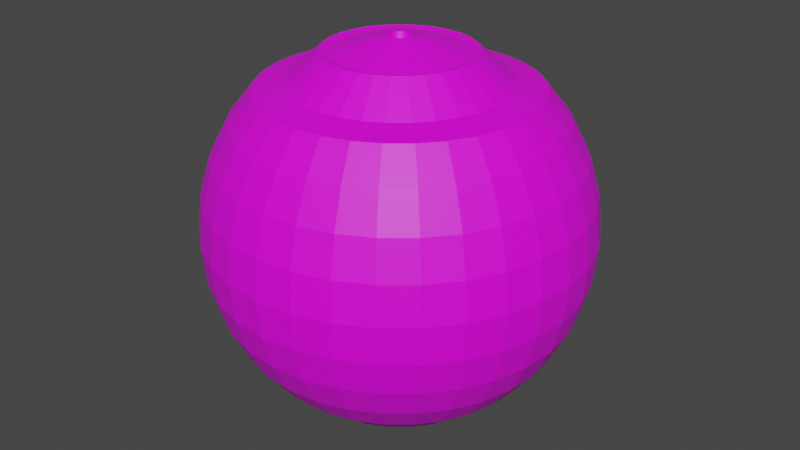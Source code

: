 # Source: Bomb.blend  (saved by Blender 3.4.6; exported with 4.5.12 LTS)
import bpy
from mathutils import Matrix  # noqa: F401  (used for matrix-valued properties, if any)

bpy.ops.wm.read_factory_settings(use_empty=True)
scene = bpy.context.scene
scene.name = 'Scene'

# ---- collections
col_collection = bpy.data.collections.new('Collection'); scene.collection.children.link(col_collection)

# ---- images (referenced by path relative to the original .blend; pixels are not part of the script)
import os
ASSET_DIR = os.environ.get("B2B_ASSET_DIR", "")  # directory of the original .blend (textures are referenced by path, not embedded)
HERE = os.path.dirname(os.path.abspath(__file__))  # packed textures are extracted next to this script under _unpacked/

def load_image(name, relpath, width, height, colorspace="sRGB"):
    """Load a texture the original file referenced (path relative to the .blend, or extracted next to this script)."""
    p = next((c for c in (os.path.join(HERE, relpath), os.path.join(ASSET_DIR, relpath)) if relpath and os.path.exists(c)), "")
    if p:
        img = bpy.data.images.load(p, check_existing=True)
        img.name = name
    else:  # same state as the original file: an image datablock whose file is absent (Cycles renders it pink)
        img = bpy.data.images.new(name, width, height)
        img.source = "FILE"
        img.filepath = "//" + (relpath or name)
    img.colorspace_settings.name = colorspace
    return img
img_bombcolors_jpg = load_image('BombColors.jpg', 'BombColors.jpg', 1024, 1024, 'sRGB')

# ---- materials (node trees are filled in below, after node groups)
mat_material_001 = bpy.data.materials.new('Material.001')
mat_material_001.use_transparent_shadow = False

# ---- material node trees
mat_material_001.use_nodes = True; mat_material_001.node_tree.nodes.clear()
_N = mat_material_001.node_tree.nodes; _L = mat_material_001.node_tree.links
n0 = _N.new('ShaderNodeBsdfPrincipled'); n0.name = 'Principled BSDF'; n0.location = (10, 300)
n0.distribution = 'GGX'
n0.subsurface_method = 'RANDOM_WALK_SKIN'
n0.inputs[3].default_value = 1.45
n0.inputs[27].default_value = (0.0, 0.0, 0.0, 1.0)
n0.inputs[28].default_value = 1.0
n1 = _N.new('ShaderNodeOutputMaterial'); n1.name = 'Material Output'; n1.location = (300, 300)
n2 = _N.new('ShaderNodeTexImage'); n2.name = 'Image Texture'; n2.location = (-280, 280)
n2.image = img_bombcolors_jpg
_L.new(n0.outputs[0], n1.inputs[0])
_L.new(n2.outputs[0], n0.inputs[0])
n1.is_active_output = True

# ---- world
world_world = bpy.data.worlds.new('World'); scene.world = world_world
world_world.use_nodes = True; world_world.node_tree.nodes.clear()
_N = world_world.node_tree.nodes; _L = world_world.node_tree.links
n0 = _N.new('ShaderNodeOutputWorld'); n0.name = 'World Output'; n0.location = (300, 300)
n1 = _N.new('ShaderNodeBackground'); n1.name = 'Background'; n1.location = (10, 300)
n1.inputs[0].default_value = (0.05088, 0.05088, 0.05088, 1.0)
_L.new(n1.outputs[0], n0.inputs[0])
n0.is_active_output = True
world_world.color = (0.05088, 0.05088, 0.05088)
world_world.use_sun_shadow = False
world_world.sun_shadow_jitter_overblur = 0.0

# ---- meshes
me_sphere = bpy.data.meshes.new('Sphere')
me_sphere.from_pydata([(3.513e-07, 0.5255, 0.7176), (3.46e-07, 0.7865, 0.5405), (3.146e-07, 0.9277, 0.1898), (4.928e-07, 0.9459, 0.0), (3.146e-07, 0.9277, -0.1898), (3.46e-07, 0.7865, -0.5405), (0.06278, 0.3156, 0.8508), (0.07062, 0.355, 0.8604), (0.1025, 0.5154, 0.7176), (0.1305, 0.656, 0.688), (0.1534, 0.7714, 0.5405), (0.1705, 0.8571, 0.3723), (0.181, 0.9099, 0.1898), (0.1845, 0.9277, 0.0), (0.181, 0.9099, -0.1898), (0.1705, 0.8571, -0.3723), (0.1534, 0.7714, -0.5405), (0.1305, 0.656, -0.688), (0.1025, 0.5154, -0.809), (0.07062, 0.355, -0.8989), (0.036, 0.181, -0.9543), (0.1232, 0.2973, 0.8508), (0.1385, 0.3344, 0.8604), (0.2011, 0.4855, 0.7176), (0.256, 0.618, 0.688), (0.301, 0.7266, 0.5405), (0.3344, 0.8074, 0.3723), (0.355, 0.8571, 0.1898), (0.362, 0.8739, 0.0), (0.355, 0.8571, -0.1898), (0.3344, 0.8074, -0.3723), (0.301, 0.7266, -0.5405), (0.256, 0.618, -0.688), (0.2011, 0.4855, -0.809), (0.1385, 0.3344, -0.8989), (0.07062, 0.1705, -0.9543), (0.1788, 0.2676, 0.8508), (0.2011, 0.301, 0.8604), (0.292, 0.437, 0.7176), (0.3716, 0.5561, 0.688), (0.437, 0.654, 0.5405), (0.4855, 0.7266, 0.3723), (0.5154, 0.7714, 0.1898), (0.5255, 0.7865, 0.0), (0.5154, 0.7714, -0.1898), (0.4855, 0.7266, -0.3723), (0.437, 0.654, -0.5405), (0.3716, 0.5561, -0.688), (0.292, 0.437, -0.809), (0.2011, 0.301, -0.8989), (0.1025, 0.1534, -0.9543), (0.2276, 0.2276, 0.8508), (0.256, 0.256, 0.8604), (0.3716, 0.3716, 0.7176), (0.473, 0.473, 0.688), (0.5561, 0.5561, 0.5405), (0.618, 0.618, 0.3723), (0.656, 0.656, 0.1898), (0.6689, 0.6689, 0.0), (0.656, 0.656, -0.1898), (0.618, 0.618, -0.3723), (0.5561, 0.5561, -0.5405), (0.473, 0.473, -0.688), (0.3716, 0.3716, -0.809), (0.256, 0.256, -0.8989), (0.1305, 0.1305, -0.9543), (0.2676, 0.1788, 0.8508), (0.301, 0.2011, 0.8604), (0.437, 0.292, 0.7176), (0.5561, 0.3716, 0.688), (0.654, 0.437, 0.5405), (0.7266, 0.4855, 0.3723), (0.7714, 0.5154, 0.1898), (0.7865, 0.5255, 0.0), (0.7714, 0.5154, -0.1898), (0.7266, 0.4855, -0.3723), (0.654, 0.437, -0.5405), (0.5561, 0.3716, -0.688), (0.437, 0.292, -0.809), (0.301, 0.2011, -0.8989), (0.1534, 0.1025, -0.9543), (0.2973, 0.1232, 0.8508), (0.3344, 0.1385, 0.8604), (0.4855, 0.2011, 0.7176), (0.618, 0.256, 0.688), (0.7266, 0.301, 0.5405), (0.8074, 0.3344, 0.3723), (0.8571, 0.355, 0.1898), (0.8739, 0.362, 0.0), (0.8571, 0.355, -0.1898), (0.8074, 0.3344, -0.3723), (0.7266, 0.301, -0.5405), (0.618, 0.256, -0.688), (0.4855, 0.2011, -0.809), (0.3344, 0.1385, -0.8989), (0.1705, 0.07062, -0.9543), (0.3156, 0.06278, 0.8508), (0.355, 0.07062, 0.8604), (0.5154, 0.1025, 0.7176), (0.656, 0.1305, 0.688), (0.7714, 0.1534, 0.5405), (0.8571, 0.1705, 0.3723), (0.9099, 0.181, 0.1898), (0.9277, 0.1845, 0.0), (0.9099, 0.181, -0.1898), (0.8571, 0.1705, -0.3723), (0.7714, 0.1534, -0.5405), (0.656, 0.1305, -0.688), (0.5154, 0.1025, -0.809), (0.355, 0.07062, -0.8989), (0.181, 0.036, -0.9543), (0.3218, -1.659e-08, 0.8508), (0.362, -2.759e-08, 0.8604), (0.5255, 2.649e-08, 0.7176), (0.6689, -1.004e-07, 0.688), (0.7865, 8.884e-08, 0.5405), (0.8739, -1.44e-07, 0.3723), (0.9277, -3.698e-08, 0.1898), (0.9459, -3.809e-08, 0.0), (0.9277, -3.698e-08, -0.1898), (0.8739, -1.44e-07, -0.3723), (0.7865, 8.884e-08, -0.5405), (0.6689, -1.004e-07, -0.688), (0.5255, 2.649e-08, -0.809), (0.362, -2.759e-08, -0.8989), (0.1845, -8.555e-09, -0.9543), (0.3156, -0.06278, 0.8508), (0.355, -0.07062, 0.8604), (0.5154, -0.1025, 0.7176), (0.656, -0.1305, 0.688), (0.7714, -0.1534, 0.5405), (0.8571, -0.1705, 0.3723), (0.9099, -0.181, 0.1898), (0.9277, -0.1845, 0.0), (0.9099, -0.181, -0.1898), (0.8571, -0.1705, -0.3723), (0.7714, -0.1534, -0.5405), (0.656, -0.1305, -0.688), (0.5154, -0.1025, -0.809), (0.355, -0.07062, -0.8989), (0.181, -0.036, -0.9543), (0.2973, -0.1232, 0.8508), (0.3344, -0.1385, 0.8604), (0.4855, -0.2011, 0.7176), (0.618, -0.256, 0.688), (0.7266, -0.301, 0.5405), (0.8074, -0.3344, 0.3723), (0.8571, -0.355, 0.1898), (0.8739, -0.362, 0.0), (0.8571, -0.355, -0.1898), (0.8074, -0.3344, -0.3723), (0.7266, -0.301, -0.5405), (0.618, -0.256, -0.688), (0.4855, -0.2011, -0.809), (0.3344, -0.1385, -0.8989), (0.1705, -0.07062, -0.9543), (0.2676, -0.1788, 0.8508), (0.301, -0.2011, 0.8604), (0.437, -0.292, 0.7176), (0.5561, -0.3716, 0.688), (0.654, -0.437, 0.5405), (0.7266, -0.4855, 0.3723), (0.7714, -0.5154, 0.1898), (0.7865, -0.5255, 0.0), (0.7714, -0.5154, -0.1898), (0.7266, -0.4855, -0.3723), (0.654, -0.437, -0.5405), (0.5561, -0.3716, -0.688), (0.437, -0.292, -0.809), (0.301, -0.2011, -0.8989), (0.1534, -0.1025, -0.9543), (0.2276, -0.2276, 0.8508), (0.256, -0.256, 0.8604), (0.3716, -0.3716, 0.7176), (0.473, -0.473, 0.688), (0.5561, -0.5561, 0.5405), (0.618, -0.618, 0.3723), (0.656, -0.656, 0.1898), (0.6689, -0.6689, 0.0), (0.656, -0.656, -0.1898), (0.618, -0.618, -0.3723), (0.5561, -0.5561, -0.5405), (0.473, -0.473, -0.688), (0.3716, -0.3716, -0.809), (0.256, -0.256, -0.8989), (0.1305, -0.1305, -0.9543), (0.1788, -0.2676, 0.8508), (0.2011, -0.301, 0.8604), (0.292, -0.437, 0.7176), (0.3716, -0.5561, 0.688), (0.437, -0.654, 0.5405), (0.4855, -0.7266, 0.3723), (0.5154, -0.7714, 0.1898), (0.5255, -0.7865, 0.0), (0.5154, -0.7714, -0.1898), (0.4855, -0.7266, -0.3723), (0.437, -0.654, -0.5405), (0.3716, -0.5561, -0.688), (0.292, -0.437, -0.809), (0.2011, -0.301, -0.8989), (0.1025, -0.1534, -0.9543), (0.1232, -0.2973, 0.8508), (0.1385, -0.3344, 0.8604), (0.2011, -0.4855, 0.7176), (0.256, -0.618, 0.688), (0.301, -0.7266, 0.5405), (0.3344, -0.8074, 0.3723), (0.355, -0.8571, 0.1898), (0.362, -0.8739, 0.0), (0.355, -0.8571, -0.1898), (0.3344, -0.8074, -0.3723), (0.301, -0.7266, -0.5405), (0.256, -0.618, -0.688), (0.2011, -0.4855, -0.809), (0.1385, -0.3344, -0.8989), (0.07062, -0.1705, -0.9543), (0.06278, -0.3156, 0.8508), (0.07062, -0.355, 0.8604), (0.1025, -0.5154, 0.7176), (0.1305, -0.656, 0.688), (0.1534, -0.7714, 0.5405), (0.1705, -0.8571, 0.3723), (0.181, -0.9099, 0.1898), (0.1845, -0.9277, 0.0), (0.181, -0.9099, -0.1898), (0.1705, -0.8571, -0.3723), (0.1534, -0.7714, -0.5405), (0.1305, -0.656, -0.688), (0.1025, -0.5154, -0.809), (0.07062, -0.355, -0.8989), (0.036, -0.181, -0.9543), (-3.934e-08, -0.3218, 0.8508), (-5.215e-08, -0.362, 0.8604), (-2.49e-09, -0.5255, 0.7176), (-1.198e-07, -0.6689, 0.688), (6.346e-08, -0.7865, 0.5405), (-1.694e-07, -0.8739, 0.3723), (-1.551e-07, -0.9277, 0.1898), (-2.375e-08, -0.9459, 0.0), (-1.551e-07, -0.9277, -0.1898), (-1.694e-07, -0.8739, -0.3723), (6.346e-08, -0.7865, -0.5405), (-1.198e-07, -0.6689, -0.688), (-2.49e-09, -0.5255, -0.809), (-5.215e-08, -0.362, -0.8989), (-3.104e-08, -0.1845, -0.9543), (-0.06278, -0.3156, 0.8508), (-0.07062, -0.355, 0.8604), (-0.1025, -0.5154, 0.7176), (-0.1305, -0.656, 0.688), (-0.1534, -0.7714, 0.5405), (-0.1705, -0.8571, 0.3723), (-0.181, -0.9099, 0.1898), (-0.1845, -0.9277, 0.0), (-0.181, -0.9099, -0.1898), (-0.1705, -0.8571, -0.3723), (-0.1534, -0.7714, -0.5405), (-0.1305, -0.656, -0.688), (-0.1025, -0.5154, -0.809), (-0.07062, -0.355, -0.8989), (-0.036, -0.181, -0.9543), (-0.1232, -0.2973, 0.8508), (-0.1385, -0.3344, 0.8604), (-0.2011, -0.4855, 0.7176), (-0.256, -0.618, 0.688), (-0.301, -0.7266, 0.5405), (-0.3344, -0.8074, 0.3723), (-0.355, -0.8571, 0.1898), (-0.362, -0.8739, 0.0), (-0.355, -0.8571, -0.1898), (-0.3344, -0.8074, -0.3723), (-0.301, -0.7266, -0.5405), (-0.256, -0.618, -0.688), (-0.2011, -0.4855, -0.809), (-0.1385, -0.3344, -0.8989), (-0.07062, -0.1705, -0.9543), (-0.1788, -0.2676, 0.8508), (-0.2011, -0.301, 0.8604), (-0.292, -0.437, 0.7176), (-0.3716, -0.5561, 0.688), (-0.437, -0.654, 0.5405), (-0.4855, -0.7266, 0.3723), (-0.5154, -0.7714, 0.1898), (-0.5255, -0.7865, 0.0), (-0.5154, -0.7714, -0.1898), (-0.4855, -0.7266, -0.3723), (-0.437, -0.654, -0.5405), (-0.3716, -0.5561, -0.688), (-0.292, -0.437, -0.809), (-0.2011, -0.301, -0.8989), (-0.1025, -0.1534, -0.9543), (-0.2276, -0.2276, 0.8508), (-0.256, -0.256, 0.8604), (-0.3716, -0.3716, 0.7176), (-0.473, -0.473, 0.688), (-0.5561, -0.5561, 0.5405), (-0.618, -0.618, 0.3723), (-0.656, -0.656, 0.1898), (-0.6689, -0.6689, 0.0), (-0.656, -0.656, -0.1898), (-0.618, -0.618, -0.3723), (-0.5561, -0.5561, -0.5405), (-0.473, -0.473, -0.688), (-0.3716, -0.3716, -0.809), (-0.256, -0.256, -0.8989), (-0.1305, -0.1305, -0.9543), (9.928e-08, 6.553e-09, -0.9459), (-0.2676, -0.1788, 0.8508), (-0.301, -0.2011, 0.8604), (-0.437, -0.292, 0.7176), (-0.5561, -0.3716, 0.688), (-0.654, -0.437, 0.5405), (-0.7266, -0.4855, 0.3723), (-0.7714, -0.5154, 0.1898), (-0.7865, -0.5255, 0.0), (-0.7714, -0.5154, -0.1898), (-0.7266, -0.4855, -0.3723), (-0.654, -0.437, -0.5405), (-0.5561, -0.3716, -0.688), (-0.437, -0.292, -0.809), (-0.301, -0.2011, -0.8989), (-0.1534, -0.1025, -0.9543), (-0.2973, -0.1232, 0.8508), (-0.3344, -0.1385, 0.8604), (-0.4855, -0.2011, 0.7176), (-0.618, -0.256, 0.688), (-0.7266, -0.301, 0.5405), (-0.8074, -0.3344, 0.3723), (-0.8571, -0.355, 0.1898), (-0.8739, -0.362, 0.0), (-0.8571, -0.355, -0.1898), (-0.8074, -0.3344, -0.3723), (-0.7266, -0.301, -0.5405), (-0.618, -0.256, -0.688), (-0.4855, -0.2011, -0.809), (-0.3344, -0.1385, -0.8989), (-0.1705, -0.07062, -0.9543), (-0.3156, -0.06278, 0.8508), (-0.355, -0.07062, 0.8604), (-0.5154, -0.1025, 0.7176), (-0.656, -0.1305, 0.688), (-0.7714, -0.1534, 0.5405), (-0.8571, -0.1705, 0.3723), (-0.9099, -0.181, 0.1898), (-0.9277, -0.1845, 0.0), (-0.9099, -0.181, -0.1898), (-0.8571, -0.1705, -0.3723), (-0.7714, -0.1534, -0.5405), (-0.656, -0.1305, -0.688), (-0.5154, -0.1025, -0.809), (-0.355, -0.07062, -0.8989), (-0.181, -0.036, -0.9543), (-0.3218, 4.205e-08, 0.8508), (-0.362, 8.885e-08, 0.8604), (-0.5255, -1.351e-08, 0.7176), (-0.6689, 2.081e-07, 0.688), (-0.7865, -3.531e-08, 0.5405), (-0.8739, 2.875e-07, 0.3723), (-0.9277, 1.948e-07, 0.1898), (-0.9459, 1.849e-07, 0.0), (-0.9277, 1.948e-07, -0.1898), (-0.8739, 2.875e-07, -0.3723), (-0.7865, -3.531e-08, -0.5405), (-0.6689, 2.081e-07, -0.688), (-0.5255, -1.351e-08, -0.809), (-0.362, 8.885e-08, -0.8989), (-0.1845, 2.911e-08, -0.9543), (-0.3156, 0.06278, 0.8508), (-0.355, 0.07062, 0.8604), (-0.5154, 0.1025, 0.7176), (-0.656, 0.1305, 0.688), (-0.7714, 0.1534, 0.5405), (-0.8571, 0.1705, 0.3723), (-0.9099, 0.181, 0.1898), (-0.9277, 0.1845, 0.0), (-0.9099, 0.181, -0.1898), (-0.8571, 0.1705, -0.3723), (-0.7714, 0.1534, -0.5405), (-0.656, 0.1305, -0.688), (-0.5154, 0.1025, -0.809), (-0.355, 0.07062, -0.8989), (-0.181, 0.036, -0.9543), (-0.2973, 0.1232, 0.8508), (-0.3344, 0.1385, 0.8604), (-0.4855, 0.2011, 0.7176), (-0.6179, 0.256, 0.688), (-0.7266, 0.301, 0.5405), (-0.8074, 0.3344, 0.3723), (-0.8571, 0.355, 0.1898), (-0.8739, 0.362, 0.0), (-0.8571, 0.355, -0.1898), (-0.8074, 0.3344, -0.3723), (-0.7266, 0.301, -0.5405), (-0.6179, 0.256, -0.688), (-0.4855, 0.2011, -0.809), (-0.3344, 0.1385, -0.8989), (-0.1705, 0.07062, -0.9543), (-0.2676, 0.1788, 0.8508), (-0.301, 0.2011, 0.8604), (-0.437, 0.292, 0.7176), (-0.5561, 0.3716, 0.688), (-0.654, 0.437, 0.5405), (-0.7266, 0.4855, 0.3723), (-0.7714, 0.5154, 0.1898), (-0.7865, 0.5255, 0.0), (-0.7714, 0.5154, -0.1898), (-0.7266, 0.4855, -0.3723), (-0.654, 0.437, -0.5405), (-0.5561, 0.3716, -0.688), (-0.437, 0.292, -0.809), (-0.301, 0.2011, -0.8989), (-0.1534, 0.1025, -0.9543), (-0.2276, 0.2276, 0.8508), (-0.256, 0.256, 0.8604), (-0.3716, 0.3716, 0.7176), (-0.473, 0.473, 0.688), (-0.5561, 0.5561, 0.5405), (-0.6179, 0.618, 0.3723), (-0.656, 0.656, 0.1898), (-0.6689, 0.6689, 0.0), (-0.656, 0.656, -0.1898), (-0.6179, 0.618, -0.3723), (-0.5561, 0.5561, -0.5405), (-0.473, 0.473, -0.688), (-0.3716, 0.3716, -0.809), (-0.256, 0.256, -0.8989), (-0.1305, 0.1305, -0.9543), (-0.1788, 0.2676, 0.8508), (-0.2011, 0.301, 0.8604), (-0.292, 0.437, 0.7176), (-0.3716, 0.5561, 0.688), (-0.437, 0.654, 0.5405), (-0.4855, 0.7266, 0.3723), (-0.5154, 0.7714, 0.1898), (-0.5255, 0.7865, 0.0), (-0.5154, 0.7714, -0.1898), (-0.4855, 0.7266, -0.3723), (-0.437, 0.654, -0.5405), (-0.3716, 0.5561, -0.688), (-0.292, 0.437, -0.809), (-0.2011, 0.301, -0.8989), (-0.1025, 0.1534, -0.9543), (-0.1232, 0.2973, 0.8508), (-0.1385, 0.3344, 0.8604), (-0.2011, 0.4855, 0.7176), (-0.256, 0.6179, 0.688), (-0.301, 0.7266, 0.5405), (-0.3344, 0.8074, 0.3723), (-0.355, 0.8571, 0.1898), (-0.362, 0.8739, 0.0), (-0.355, 0.8571, -0.1898), (-0.3344, 0.8074, -0.3723), (-0.301, 0.7266, -0.5405), (-0.256, 0.6179, -0.688), (-0.2011, 0.4855, -0.809), (-0.1385, 0.3344, -0.8989), (-0.07062, 0.1705, -0.9543), (-0.06278, 0.3156, 0.8508), (-0.07062, 0.355, 0.8604), (-0.1025, 0.5154, 0.7176), (-0.1305, 0.656, 0.688), (-0.1534, 0.7714, 0.5405), (-0.1705, 0.8571, 0.3723), (-0.181, 0.9099, 0.1898), (-0.1845, 0.9277, 0.0), (-0.181, 0.9099, -0.1898), (-0.1705, 0.8571, -0.3723), (-0.1534, 0.7714, -0.5405), (-0.1305, 0.656, -0.688), (-0.1025, 0.5154, -0.809), (-0.07062, 0.355, -0.8989), (-0.036, 0.181, -0.9543), (6.689e-08, 0.3218, 0.8508), (-3.256e-08, 0.362, 0.8604), (-7.836e-08, 0.6689, 0.688), (-1.379e-08, 0.8739, 0.3723), (-1.379e-08, 0.8739, -0.3723), (7.892e-08, 0.6689, -0.688), (-4.082e-08, 0.5255, -0.809), (1.195e-07, 0.362, -0.8989), (5.946e-08, 0.1845, -0.9543), (0.01025, 0.05153, 0.9237), (0.02011, 0.04854, 0.9237), (0.02919, 0.04368, 0.9237), (0.03715, 0.03715, 0.9237), (0.04368, 0.02919, 0.9237), (1.16e-07, 7e-09, 0.7635), (0.04854, 0.02011, 0.9237), (0.05153, 0.01025, 0.9237), (0.05254, -4.168e-10, 0.9237), (0.05153, -0.01025, 0.9237), (0.04854, -0.02011, 0.9237), (0.04368, -0.02919, 0.9237), (0.03715, -0.03715, 0.9237), (0.02919, -0.04368, 0.9237), (0.02011, -0.04854, 0.9237), (0.01025, -0.05153, 0.9237), (-4.997e-12, -0.05254, 0.9237), (-0.01025, -0.05153, 0.9237), (-0.02011, -0.04854, 0.9237), (-0.02919, -0.04368, 0.9237), (-0.03715, -0.03715, 0.9237), (-0.04368, -0.02919, 0.9237), (-0.04854, -0.02011, 0.9237), (-0.05153, -0.01025, 0.9237), (-0.05254, 5.794e-09, 0.9237), (-0.05153, 0.01025, 0.9237), (-0.04854, 0.02011, 0.9237), (-0.04368, 0.02919, 0.9237), (-0.03715, 0.03715, 0.9237), (-0.02919, 0.04368, 0.9237), (-0.02011, 0.04854, 0.9237), (-0.01025, 0.05153, 0.9237), (2.278e-08, 0.05254, 0.9237)], [], [(5, 476, 15, 16), (474, 0, 8, 9), (477, 5, 16, 17), (1, 474, 9, 10), (478, 477, 17, 18), (475, 1, 10, 11), (479, 478, 18, 19), (2, 475, 11, 12), (480, 479, 19, 20), (3, 2, 12, 13), (307, 291, 501, 502), (306, 480, 20), (4, 3, 13, 14), (473, 472, 6, 7), (476, 4, 14, 15), (0, 473, 7, 8), (7, 6, 21, 22), (15, 14, 29, 30), (8, 7, 22, 23), (16, 15, 30, 31), (9, 8, 23, 24), (17, 16, 31, 32), (10, 9, 24, 25), (18, 17, 32, 33), (11, 10, 25, 26), (19, 18, 33, 34), (12, 11, 26, 27), (20, 19, 34, 35), (13, 12, 27, 28), (21, 6, 481, 482), (306, 20, 35), (14, 13, 28, 29), (26, 25, 40, 41), (34, 33, 48, 49), (27, 26, 41, 42), (35, 34, 49, 50), (28, 27, 42, 43), (261, 246, 498, 499), (306, 35, 50), (29, 28, 43, 44), (22, 21, 36, 37), (30, 29, 44, 45), (23, 22, 37, 38), (31, 30, 45, 46), (24, 23, 38, 39), (32, 31, 46, 47), (25, 24, 39, 40), (33, 32, 47, 48), (45, 44, 59, 60), (38, 37, 52, 53), (46, 45, 60, 61), (39, 38, 53, 54), (47, 46, 61, 62), (40, 39, 54, 55), (48, 47, 62, 63), (41, 40, 55, 56), (49, 48, 63, 64), (42, 41, 56, 57), (50, 49, 64, 65), (43, 42, 57, 58), (352, 337, 504, 505), (306, 50, 65), (44, 43, 58, 59), (37, 36, 51, 52), (64, 63, 78, 79), (57, 56, 71, 72), (65, 64, 79, 80), (58, 57, 72, 73), (427, 412, 509, 510), (306, 65, 80), (59, 58, 73, 74), (52, 51, 66, 67), (60, 59, 74, 75), (53, 52, 67, 68), (61, 60, 75, 76), (54, 53, 68, 69), (62, 61, 76, 77), (55, 54, 69, 70), (63, 62, 77, 78), (56, 55, 70, 71), (76, 75, 90, 91), (69, 68, 83, 84), (77, 76, 91, 92), (70, 69, 84, 85), (78, 77, 92, 93), (71, 70, 85, 86), (79, 78, 93, 94), (72, 71, 86, 87), (80, 79, 94, 95), (73, 72, 87, 88), (66, 51, 484, 485), (306, 80, 95), (74, 73, 88, 89), (67, 66, 81, 82), (75, 74, 89, 90), (68, 67, 82, 83), (95, 94, 109, 110), (88, 87, 102, 103), (111, 96, 488, 489), (306, 95, 110), (89, 88, 103, 104), (82, 81, 96, 97), (90, 89, 104, 105), (83, 82, 97, 98), (91, 90, 105, 106), (84, 83, 98, 99), (92, 91, 106, 107), (85, 84, 99, 100), (93, 92, 107, 108), (86, 85, 100, 101), (94, 93, 108, 109), (87, 86, 101, 102), (99, 98, 113, 114), (107, 106, 121, 122), (100, 99, 114, 115), (108, 107, 122, 123), (101, 100, 115, 116), (109, 108, 123, 124), (102, 101, 116, 117), (110, 109, 124, 125), (103, 102, 117, 118), (472, 457, 512, 513), (306, 110, 125), (104, 103, 118, 119), (97, 96, 111, 112), (105, 104, 119, 120), (98, 97, 112, 113), (106, 105, 120, 121), (118, 117, 132, 133), (231, 216, 496, 497), (306, 125, 140), (119, 118, 133, 134), (112, 111, 126, 127), (120, 119, 134, 135), (113, 112, 127, 128), (121, 120, 135, 136), (114, 113, 128, 129), (122, 121, 136, 137), (115, 114, 129, 130), (123, 122, 137, 138), (116, 115, 130, 131), (124, 123, 138, 139), (117, 116, 131, 132), (125, 124, 139, 140), (137, 136, 151, 152), (130, 129, 144, 145), (138, 137, 152, 153), (131, 130, 145, 146), (139, 138, 153, 154), (132, 131, 146, 147), (140, 139, 154, 155), (133, 132, 147, 148), (397, 382, 507, 508), (306, 140, 155), (134, 133, 148, 149), (127, 126, 141, 142), (135, 134, 149, 150), (128, 127, 142, 143), (136, 135, 150, 151), (129, 128, 143, 144), (276, 261, 499, 500), (306, 155, 170), (149, 148, 163, 164), (142, 141, 156, 157), (150, 149, 164, 165), (143, 142, 157, 158), (151, 150, 165, 166), (144, 143, 158, 159), (152, 151, 166, 167), (145, 144, 159, 160), (153, 152, 167, 168), (146, 145, 160, 161), (154, 153, 168, 169), (147, 146, 161, 162), (155, 154, 169, 170), (148, 147, 162, 163), (160, 159, 174, 175), (168, 167, 182, 183), (161, 160, 175, 176), (169, 168, 183, 184), (162, 161, 176, 177), (170, 169, 184, 185), (163, 162, 177, 178), (442, 427, 510, 511), (306, 170, 185), (164, 163, 178, 179), (157, 156, 171, 172), (165, 164, 179, 180), (158, 157, 172, 173), (166, 165, 180, 181), (159, 158, 173, 174), (167, 166, 181, 182), (179, 178, 193, 194), (172, 171, 186, 187), (180, 179, 194, 195), (173, 172, 187, 188), (181, 180, 195, 196), (174, 173, 188, 189), (182, 181, 196, 197), (175, 174, 189, 190), (183, 182, 197, 198), (176, 175, 190, 191), (184, 183, 198, 199), (177, 176, 191, 192), (185, 184, 199, 200), (178, 177, 192, 193), (36, 21, 482, 483), (306, 185, 200), (198, 197, 212, 213), (191, 190, 205, 206), (199, 198, 213, 214), (192, 191, 206, 207), (200, 199, 214, 215), (193, 192, 207, 208), (201, 186, 494, 495), (306, 200, 215), (194, 193, 208, 209), (187, 186, 201, 202), (195, 194, 209, 210), (188, 187, 202, 203), (196, 195, 210, 211), (189, 188, 203, 204), (197, 196, 211, 212), (190, 189, 204, 205), (210, 209, 224, 225), (203, 202, 217, 218), (211, 210, 225, 226), (204, 203, 218, 219), (212, 211, 226, 227), (205, 204, 219, 220), (213, 212, 227, 228), (206, 205, 220, 221), (214, 213, 228, 229), (207, 206, 221, 222), (215, 214, 229, 230), (208, 207, 222, 223), (81, 66, 485, 487), (306, 215, 230), (209, 208, 223, 224), (202, 201, 216, 217), (229, 228, 243, 244), (222, 221, 236, 237), (230, 229, 244, 245), (223, 222, 237, 238), (322, 307, 502, 503), (306, 230, 245), (224, 223, 238, 239), (217, 216, 231, 232), (225, 224, 239, 240), (218, 217, 232, 233), (226, 225, 240, 241), (219, 218, 233, 234), (227, 226, 241, 242), (220, 219, 234, 235), (228, 227, 242, 243), (221, 220, 235, 236), (233, 232, 247, 248), (241, 240, 255, 256), (234, 233, 248, 249), (242, 241, 256, 257), (235, 234, 249, 250), (243, 242, 257, 258), (236, 235, 250, 251), (244, 243, 258, 259), (237, 236, 251, 252), (245, 244, 259, 260), (238, 237, 252, 253), (156, 141, 491, 492), (306, 245, 260), (239, 238, 253, 254), (232, 231, 246, 247), (240, 239, 254, 255), (252, 251, 266, 267), (260, 259, 274, 275), (253, 252, 267, 268), (367, 352, 505, 506), (306, 260, 275), (254, 253, 268, 269), (247, 246, 261, 262), (255, 254, 269, 270), (248, 247, 262, 263), (256, 255, 270, 271), (249, 248, 263, 264), (257, 256, 271, 272), (250, 249, 264, 265), (258, 257, 272, 273), (251, 250, 265, 266), (259, 258, 273, 274), (271, 270, 285, 286), (264, 263, 278, 279), (272, 271, 286, 287), (265, 264, 279, 280), (273, 272, 287, 288), (266, 265, 280, 281), (274, 273, 288, 289), (267, 266, 281, 282), (275, 274, 289, 290), (268, 267, 282, 283), (246, 231, 497, 498), (306, 275, 290), (269, 268, 283, 284), (262, 261, 276, 277), (270, 269, 284, 285), (263, 262, 277, 278), (290, 289, 304, 305), (283, 282, 297, 298), (412, 397, 508, 509), (306, 290, 305), (284, 283, 298, 299), (277, 276, 291, 292), (285, 284, 299, 300), (278, 277, 292, 293), (286, 285, 300, 301), (279, 278, 293, 294), (287, 286, 301, 302), (280, 279, 294, 295), (288, 287, 302, 303), (281, 280, 295, 296), (289, 288, 303, 304), (282, 281, 296, 297), (294, 293, 309, 310), (302, 301, 317, 318), (295, 294, 310, 311), (303, 302, 318, 319), (296, 295, 311, 312), (304, 303, 319, 320), (297, 296, 312, 313), (305, 304, 320, 321), (298, 297, 313, 314), (6, 472, 513, 481), (306, 305, 321), (299, 298, 314, 315), (292, 291, 307, 308), (300, 299, 315, 316), (293, 292, 308, 309), (301, 300, 316, 317), (314, 313, 328, 329), (291, 276, 500, 501), (306, 321, 336), (315, 314, 329, 330), (308, 307, 322, 323), (316, 315, 330, 331), (309, 308, 323, 324), (317, 316, 331, 332), (310, 309, 324, 325), (318, 317, 332, 333), (311, 310, 325, 326), (319, 318, 333, 334), (312, 311, 326, 327), (320, 319, 334, 335), (313, 312, 327, 328), (321, 320, 335, 336), (333, 332, 347, 348), (326, 325, 340, 341), (334, 333, 348, 349), (327, 326, 341, 342), (335, 334, 349, 350), (328, 327, 342, 343), (336, 335, 350, 351), (329, 328, 343, 344), (171, 156, 492, 493), (306, 336, 351), (330, 329, 344, 345), (323, 322, 337, 338), (331, 330, 345, 346), (324, 323, 338, 339), (332, 331, 346, 347), (325, 324, 339, 340), (306, 351, 366), (345, 344, 359, 360), (338, 337, 352, 353), (346, 345, 360, 361), (339, 338, 353, 354), (347, 346, 361, 362), (340, 339, 354, 355), (348, 347, 362, 363), (341, 340, 355, 356), (349, 348, 363, 364), (342, 341, 356, 357), (350, 349, 364, 365), (343, 342, 357, 358), (351, 350, 365, 366), (344, 343, 358, 359), (51, 36, 483, 484), (364, 363, 378, 379), (357, 356, 371, 372), (365, 364, 379, 380), (358, 357, 372, 373), (366, 365, 380, 381), (359, 358, 373, 374), (126, 111, 489, 490), (306, 366, 381), (360, 359, 374, 375), (353, 352, 367, 368), (361, 360, 375, 376), (354, 353, 368, 369), (362, 361, 376, 377), (355, 354, 369, 370), (363, 362, 377, 378), (356, 355, 370, 371), (368, 367, 382, 383), (376, 375, 390, 391), (369, 368, 383, 384), (377, 376, 391, 392), (370, 369, 384, 385), (378, 377, 392, 393), (371, 370, 385, 386), (379, 378, 393, 394), (372, 371, 386, 387), (380, 379, 394, 395), (373, 372, 387, 388), (381, 380, 395, 396), (374, 373, 388, 389), (337, 322, 503, 504), (306, 381, 396), (375, 374, 389, 390), (387, 386, 401, 402), (395, 394, 409, 410), (388, 387, 402, 403), (396, 395, 410, 411), (389, 388, 403, 404), (457, 442, 511, 512), (306, 396, 411), (390, 389, 404, 405), (383, 382, 397, 398), (391, 390, 405, 406), (384, 383, 398, 399), (392, 391, 406, 407), (385, 384, 399, 400), (393, 392, 407, 408), (386, 385, 400, 401), (394, 393, 408, 409), (406, 405, 420, 421), (399, 398, 413, 414), (407, 406, 421, 422), (400, 399, 414, 415), (408, 407, 422, 423), (401, 400, 415, 416), (409, 408, 423, 424), (402, 401, 416, 417), (410, 409, 424, 425), (403, 402, 417, 418), (411, 410, 425, 426), (404, 403, 418, 419), (216, 201, 495, 496), (306, 411, 426), (405, 404, 419, 420), (398, 397, 412, 413), (425, 424, 439, 440), (418, 417, 432, 433), (426, 425, 440, 441), (419, 418, 433, 434), (96, 81, 487, 488), (306, 426, 441), (420, 419, 434, 435), (413, 412, 427, 428), (421, 420, 435, 436), (414, 413, 428, 429), (422, 421, 436, 437), (415, 414, 429, 430), (423, 422, 437, 438), (416, 415, 430, 431), (424, 423, 438, 439), (417, 416, 431, 432), (429, 428, 443, 444), (437, 436, 451, 452), (430, 429, 444, 445), (438, 437, 452, 453), (431, 430, 445, 446), (439, 438, 453, 454), (432, 431, 446, 447), (440, 439, 454, 455), (433, 432, 447, 448), (441, 440, 455, 456), (434, 433, 448, 449), (382, 367, 506, 507), (306, 441, 456), (435, 434, 449, 450), (428, 427, 442, 443), (436, 435, 450, 451), (448, 447, 462, 463), (456, 455, 470, 471), (449, 448, 463, 464), (141, 126, 490, 491), (306, 456, 471), (450, 449, 464, 465), (443, 442, 457, 458), (451, 450, 465, 466), (444, 443, 458, 459), (452, 451, 466, 467), (445, 444, 459, 460), (453, 452, 467, 468), (446, 445, 460, 461), (454, 453, 468, 469), (447, 446, 461, 462), (455, 454, 469, 470), (467, 466, 476, 5), (460, 459, 0, 474), (468, 467, 5, 477), (461, 460, 474, 1), (469, 468, 477, 478), (462, 461, 1, 475), (470, 469, 478, 479), (463, 462, 475, 2), (471, 470, 479, 480), (464, 463, 2, 3), (186, 171, 493, 494), (306, 471, 480), (465, 464, 3, 4), (458, 457, 472, 473), (466, 465, 4, 476), (459, 458, 473, 0), (513, 486, 481), (481, 486, 482), (482, 486, 483), (483, 486, 484), (484, 486, 485), (485, 486, 487), (487, 486, 488), (488, 486, 489), (489, 486, 490), (490, 486, 491), (491, 486, 492), (492, 486, 493), (493, 486, 494), (494, 486, 495), (495, 486, 496), (496, 486, 497), (497, 486, 498), (498, 486, 499), (499, 486, 500), (500, 486, 501), (501, 486, 502), (502, 486, 503), (503, 486, 504), (504, 486, 505), (505, 486, 506), (506, 486, 507), (507, 486, 508), (508, 486, 509), (509, 486, 510), (510, 486, 511), (511, 486, 512), (512, 486, 513)])
_uv = me_sphere.uv_layers.new(name='UVMap')
_uv.uv.foreach_set('vector', [0.4138, 0.3063, 0.4209, 0.304, 0.4208, 0.3184, 0.4137, 0.3193, 0.5536, 0.5105, 0.5549, 0.4993, 0.5596, 0.5004, 0.5596, 0.5119, 0.4077, 0.3093, 0.4138, 0.3063, 0.4137, 0.3193, 0.4077, 0.3204, 0.4614, 0.3056, 0.4684, 0.3084, 0.4683, 0.3194, 0.4614, 0.3185, 0.5832, 0.3092, 0.5897, 0.3056, 0.5908, 0.3167, 0.5841, 0.3179, 0.6049, 0.3553, 0.6126, 0.3574, 0.6126, 0.3703, 0.6048, 0.3697, 0.576, 0.3133, 0.5832, 0.3092, 0.5841, 0.3179, 0.5766, 0.3193, 0.1837, 0.3177, 0.1919, 0.3189, 0.1918, 0.3333, 0.1836, 0.333, 0.5682, 0.3177, 0.576, 0.3133, 0.5766, 0.3193, 0.5685, 0.3207, 0.1752, 0.3048, 0.1837, 0.3051, 0.1836, 0.3204, 0.1751, 0.3204, 0.7924, 0.7157, 0.7925, 0.7131, 0.7949, 0.7131, 0.7949, 0.7157, 0.5601, 0.3223, 0.5682, 0.3177, 0.5685, 0.3207, 0.1669, 0.3054, 0.1752, 0.3048, 0.1751, 0.3204, 0.1668, 0.3207, 0.8226, 0.5092, 0.8243, 0.4948, 0.826, 0.4952, 0.8258, 0.51, 0.4209, 0.304, 0.4287, 0.3026, 0.4286, 0.3179, 0.4208, 0.3184, 0.5549, 0.4993, 0.5566, 0.4854, 0.5598, 0.4862, 0.5596, 0.5004, 0.8258, 0.51, 0.826, 0.4952, 0.8276, 0.495, 0.829, 0.5096, 0.4208, 0.3184, 0.4286, 0.3179, 0.4287, 0.3335, 0.4209, 0.3331, 0.5596, 0.5004, 0.5598, 0.4862, 0.563, 0.4858, 0.5643, 0.4998, 0.4137, 0.3193, 0.4208, 0.3184, 0.4209, 0.3331, 0.4138, 0.3325, 0.5596, 0.5119, 0.5596, 0.5004, 0.5643, 0.4998, 0.5655, 0.5111, 0.4077, 0.3204, 0.4137, 0.3193, 0.4138, 0.3325, 0.4077, 0.3316, 0.4614, 0.3185, 0.4683, 0.3194, 0.4684, 0.3307, 0.4614, 0.3318, 0.5841, 0.3179, 0.5908, 0.3167, 0.5908, 0.3279, 0.5841, 0.3267, 0.6048, 0.3697, 0.6126, 0.3703, 0.6126, 0.3836, 0.6049, 0.3844, 0.5766, 0.3193, 0.5841, 0.3179, 0.5841, 0.3267, 0.5766, 0.3253, 0.1836, 0.333, 0.1918, 0.3333, 0.1919, 0.348, 0.1837, 0.3486, 0.5685, 0.3207, 0.5766, 0.3193, 0.5766, 0.3253, 0.5685, 0.3238, 0.1751, 0.3204, 0.1836, 0.3204, 0.1837, 0.336, 0.1752, 0.3363, 0.7924, 0.7041, 0.7924, 0.7072, 0.79, 0.7072, 0.79, 0.7041, 0.5601, 0.3223, 0.5685, 0.3207, 0.5685, 0.3238, 0.1668, 0.3207, 0.1751, 0.3204, 0.1752, 0.3363, 0.1669, 0.3363, 0.6049, 0.3844, 0.6126, 0.3836, 0.6128, 0.3965, 0.6051, 0.3988, 0.5766, 0.3253, 0.5841, 0.3267, 0.5832, 0.3354, 0.576, 0.3313, 0.1837, 0.3486, 0.1919, 0.348, 0.1921, 0.3624, 0.1839, 0.3639, 0.5685, 0.3238, 0.5766, 0.3253, 0.576, 0.3313, 0.5682, 0.3269, 0.1752, 0.3363, 0.1837, 0.336, 0.1839, 0.3513, 0.1754, 0.3519, 0.7926, 0.7072, 0.7926, 0.7041, 0.795, 0.7041, 0.795, 0.7072, 0.5601, 0.3223, 0.5685, 0.3238, 0.5682, 0.3269, 0.1669, 0.3363, 0.1752, 0.3363, 0.1754, 0.3519, 0.1671, 0.3516, 0.829, 0.5096, 0.8276, 0.495, 0.8292, 0.4941, 0.8321, 0.508, 0.4209, 0.3331, 0.4287, 0.3335, 0.4289, 0.3488, 0.4211, 0.3475, 0.5643, 0.4998, 0.563, 0.4858, 0.5662, 0.4842, 0.5688, 0.4974, 0.4138, 0.3325, 0.4209, 0.3331, 0.4211, 0.3475, 0.4139, 0.3455, 0.5655, 0.5111, 0.5643, 0.4998, 0.5688, 0.4974, 0.5713, 0.5081, 0.4077, 0.3316, 0.4138, 0.3325, 0.4139, 0.3455, 0.4079, 0.3426, 0.4614, 0.3318, 0.4684, 0.3307, 0.4685, 0.3417, 0.4616, 0.3447, 0.5841, 0.3267, 0.5908, 0.3279, 0.5897, 0.3389, 0.5832, 0.3354, 0.4211, 0.3475, 0.4289, 0.3488, 0.4292, 0.3632, 0.4214, 0.3611, 0.5688, 0.4974, 0.5662, 0.4842, 0.569, 0.4814, 0.573, 0.4935, 0.4139, 0.3455, 0.4211, 0.3475, 0.4214, 0.3611, 0.4142, 0.3577, 0.5713, 0.5081, 0.5688, 0.4974, 0.573, 0.4935, 0.5766, 0.5031, 0.4079, 0.3426, 0.4139, 0.3455, 0.4142, 0.3577, 0.4081, 0.353, 0.4616, 0.3447, 0.4685, 0.3417, 0.4688, 0.3521, 0.4619, 0.3569, 0.5832, 0.3354, 0.5897, 0.3389, 0.5874, 0.3493, 0.5814, 0.3435, 0.6051, 0.3988, 0.6128, 0.3965, 0.6131, 0.4087, 0.6054, 0.4124, 0.576, 0.3313, 0.5832, 0.3354, 0.5814, 0.3435, 0.5747, 0.3369, 0.1839, 0.3639, 0.1921, 0.3624, 0.1924, 0.376, 0.1842, 0.3783, 0.5682, 0.3269, 0.576, 0.3313, 0.5747, 0.3369, 0.5675, 0.3298, 0.1754, 0.3519, 0.1839, 0.3513, 0.1842, 0.3657, 0.1758, 0.3666, 0.9337, 0.7107, 0.9337, 0.7135, 0.9312, 0.7135, 0.9312, 0.7107, 0.5601, 0.3223, 0.5682, 0.3269, 0.5675, 0.3298, 0.1671, 0.3516, 0.1754, 0.3519, 0.1758, 0.3666, 0.1674, 0.366, 0.8321, 0.508, 0.8292, 0.4941, 0.8307, 0.4928, 0.835, 0.5052, 0.5747, 0.3369, 0.5814, 0.3435, 0.5788, 0.3509, 0.5729, 0.342, 0.1842, 0.3783, 0.1924, 0.376, 0.1928, 0.3882, 0.1846, 0.3912, 0.5675, 0.3298, 0.5747, 0.3369, 0.5729, 0.342, 0.5666, 0.3323, 0.1758, 0.3666, 0.1842, 0.3657, 0.1846, 0.3787, 0.1762, 0.3798, 0.9337, 0.696, 0.9337, 0.6986, 0.9312, 0.6986, 0.9312, 0.696, 0.5601, 0.3223, 0.5675, 0.3298, 0.5666, 0.3323, 0.1674, 0.366, 0.1758, 0.3666, 0.1762, 0.3798, 0.1679, 0.3789, 0.835, 0.5052, 0.8307, 0.4928, 0.832, 0.4909, 0.8376, 0.5015, 0.4214, 0.3611, 0.4292, 0.3632, 0.4297, 0.3761, 0.4218, 0.3733, 0.573, 0.4935, 0.569, 0.4814, 0.5716, 0.4777, 0.5767, 0.4881, 0.4142, 0.3577, 0.4214, 0.3611, 0.4218, 0.3733, 0.4146, 0.3687, 0.5766, 0.5031, 0.573, 0.4935, 0.5767, 0.4881, 0.5813, 0.4962, 0.5874, 0.3493, 0.5923, 0.3541, 0.5884, 0.3651, 0.5841, 0.3587, 0.4619, 0.3569, 0.4688, 0.3521, 0.4691, 0.3614, 0.4623, 0.3679, 0.5814, 0.3435, 0.5874, 0.3493, 0.5841, 0.3587, 0.5788, 0.3509, 0.6054, 0.4124, 0.6131, 0.4087, 0.6134, 0.4197, 0.6058, 0.4246, 0.4142, 0.3988, 0.4216, 0.393, 0.4216, 0.4034, 0.4142, 0.4081, 0.5813, 0.4962, 0.5767, 0.4881, 0.5797, 0.4815, 0.5852, 0.4878, 0.5841, 0.3587, 0.5884, 0.3651, 0.5835, 0.3744, 0.5798, 0.3666, 0.5852, 0.5026, 0.5813, 0.4962, 0.5852, 0.4878, 0.5897, 0.4927, 0.5788, 0.3509, 0.5841, 0.3587, 0.5798, 0.3666, 0.5755, 0.3571, 0.6058, 0.4246, 0.6134, 0.4197, 0.6139, 0.4291, 0.6063, 0.435, 0.5729, 0.342, 0.5788, 0.3509, 0.5755, 0.3571, 0.5707, 0.3463, 0.1846, 0.3912, 0.1928, 0.3882, 0.1933, 0.3986, 0.1852, 0.4023, 0.5666, 0.3323, 0.5729, 0.342, 0.5707, 0.3463, 0.5655, 0.3345, 0.1762, 0.3798, 0.1846, 0.3787, 0.1852, 0.3897, 0.1768, 0.391, 0.7923, 0.6956, 0.7924, 0.6982, 0.7899, 0.6982, 0.7898, 0.6956, 0.5601, 0.3223, 0.5666, 0.3323, 0.5655, 0.3345, 0.1679, 0.3922, 0.1763, 0.391, 0.1763, 0.4022, 0.1679, 0.4032, 0.8376, 0.5015, 0.832, 0.4909, 0.833, 0.4885, 0.8397, 0.4969, 0.4216, 0.393, 0.4297, 0.3894, 0.4297, 0.4004, 0.4216, 0.4034, 0.5767, 0.4881, 0.5716, 0.4777, 0.5737, 0.4731, 0.5797, 0.4815, 0.5655, 0.3345, 0.5707, 0.3463, 0.568, 0.3497, 0.5641, 0.3362, 0.1763, 0.4022, 0.1847, 0.4032, 0.1847, 0.4162, 0.1763, 0.4155, 0.9312, 0.7107, 0.9312, 0.7135, 0.9288, 0.7135, 0.9288, 0.7107, 0.5601, 0.3223, 0.5655, 0.3345, 0.5641, 0.3362, 0.1679, 0.4032, 0.1763, 0.4022, 0.1763, 0.4155, 0.1679, 0.4162, 0.8397, 0.4969, 0.833, 0.4885, 0.8338, 0.4858, 0.8413, 0.4917, 0.4216, 0.4034, 0.4297, 0.4004, 0.4297, 0.4134, 0.4216, 0.4156, 0.5797, 0.4815, 0.5737, 0.4731, 0.5753, 0.4679, 0.5821, 0.4738, 0.4142, 0.4081, 0.4216, 0.4034, 0.4216, 0.4156, 0.4142, 0.4191, 0.5852, 0.4878, 0.5797, 0.4815, 0.5821, 0.4738, 0.5881, 0.478, 0.5798, 0.3666, 0.5835, 0.3744, 0.5776, 0.3818, 0.5749, 0.3729, 0.462, 0.4081, 0.4685, 0.4145, 0.4685, 0.4239, 0.462, 0.4191, 0.5755, 0.3571, 0.5798, 0.3666, 0.5749, 0.3729, 0.5716, 0.362, 0.6058, 0.4552, 0.6132, 0.4599, 0.6132, 0.4709, 0.6058, 0.4674, 0.5707, 0.3463, 0.5755, 0.3571, 0.5716, 0.362, 0.568, 0.3497, 0.1847, 0.4158, 0.1928, 0.4188, 0.1928, 0.431, 0.1847, 0.4288, 0.5881, 0.478, 0.5821, 0.4738, 0.5835, 0.4655, 0.59, 0.4674, 0.4077, 0.4239, 0.4142, 0.4191, 0.4142, 0.4313, 0.4077, 0.4343, 0.462, 0.4191, 0.4685, 0.4239, 0.4685, 0.4343, 0.462, 0.4313, 0.5716, 0.362, 0.5749, 0.3729, 0.5694, 0.3772, 0.5673, 0.3654, 0.6058, 0.4674, 0.6132, 0.4709, 0.6132, 0.4831, 0.6058, 0.4809, 0.568, 0.3497, 0.5716, 0.362, 0.5673, 0.3654, 0.565, 0.352, 0.1847, 0.4288, 0.1928, 0.431, 0.1928, 0.4445, 0.1847, 0.4432, 0.5641, 0.3362, 0.568, 0.3497, 0.565, 0.352, 0.5626, 0.3374, 0.1763, 0.4155, 0.1847, 0.4162, 0.1847, 0.4306, 0.1763, 0.4302, 0.7924, 0.7102, 0.7924, 0.7131, 0.7899, 0.7131, 0.79, 0.7102, 0.5601, 0.3223, 0.5641, 0.3362, 0.5626, 0.3374, 0.1679, 0.4162, 0.1763, 0.4155, 0.1763, 0.4302, 0.1679, 0.4306, 0.8413, 0.4917, 0.8338, 0.4858, 0.8344, 0.4829, 0.8423, 0.4859, 0.4216, 0.4156, 0.4297, 0.4134, 0.4297, 0.4278, 0.4216, 0.4291, 0.5821, 0.4738, 0.5753, 0.4679, 0.5763, 0.4621, 0.5835, 0.4655, 0.4142, 0.4191, 0.4216, 0.4156, 0.4216, 0.4291, 0.4142, 0.4313, 0.1763, 0.4302, 0.1847, 0.4306, 0.1847, 0.4459, 0.1763, 0.4457, 0.7926, 0.701, 0.7925, 0.6982, 0.7949, 0.6982, 0.795, 0.701, 0.5601, 0.3223, 0.5626, 0.3374, 0.561, 0.338, 0.1679, 0.4306, 0.1763, 0.4302, 0.1763, 0.4457, 0.1679, 0.4459, 0.8423, 0.4859, 0.8344, 0.4829, 0.8346, 0.4798, 0.8427, 0.4799, 0.4216, 0.4291, 0.4297, 0.4278, 0.4297, 0.4431, 0.4216, 0.4436, 0.5835, 0.4655, 0.5763, 0.4621, 0.5767, 0.4561, 0.5841, 0.4567, 0.4142, 0.4313, 0.4216, 0.4291, 0.4216, 0.4436, 0.4142, 0.4443, 0.59, 0.4674, 0.5835, 0.4655, 0.5841, 0.4567, 0.5908, 0.4563, 0.4077, 0.4343, 0.4142, 0.4313, 0.4142, 0.4443, 0.4077, 0.4453, 0.462, 0.4313, 0.4685, 0.4343, 0.4685, 0.4453, 0.462, 0.4443, 0.5673, 0.3654, 0.5694, 0.3772, 0.5635, 0.3794, 0.5627, 0.3671, 0.6058, 0.4809, 0.6132, 0.4831, 0.6132, 0.4961, 0.6058, 0.4954, 0.565, 0.352, 0.5673, 0.3654, 0.5627, 0.3671, 0.5618, 0.3532, 0.1847, 0.4432, 0.1928, 0.4445, 0.1928, 0.459, 0.1847, 0.4585, 0.5626, 0.3374, 0.565, 0.352, 0.5618, 0.3532, 0.561, 0.338, 0.4077, 0.4453, 0.4142, 0.4443, 0.4142, 0.4575, 0.4077, 0.4565, 0.462, 0.4443, 0.4685, 0.4453, 0.4685, 0.4565, 0.462, 0.4575, 0.5627, 0.3671, 0.5635, 0.3794, 0.5576, 0.3794, 0.558, 0.3671, 0.6058, 0.4954, 0.6132, 0.4961, 0.6132, 0.5093, 0.6058, 0.51, 0.5618, 0.3532, 0.5627, 0.3671, 0.558, 0.3671, 0.5586, 0.3532, 0.1847, 0.4585, 0.1928, 0.459, 0.1928, 0.4736, 0.1847, 0.4741, 0.561, 0.338, 0.5618, 0.3532, 0.5586, 0.3532, 0.5593, 0.338, 0.1763, 0.4457, 0.1847, 0.4459, 0.1847, 0.4615, 0.1763, 0.4616, 0.9337, 0.7015, 0.9337, 0.7045, 0.9312, 0.7045, 0.9312, 0.7015, 0.5601, 0.3223, 0.561, 0.338, 0.5593, 0.338, 0.1679, 0.4459, 0.1763, 0.4457, 0.1763, 0.4616, 0.1679, 0.4615, 0.8427, 0.4799, 0.8346, 0.4798, 0.8344, 0.4768, 0.8425, 0.4739, 0.4216, 0.4436, 0.4297, 0.4431, 0.4297, 0.4587, 0.4216, 0.4582, 0.5841, 0.4567, 0.5767, 0.4561, 0.5765, 0.4501, 0.5838, 0.4479, 0.4142, 0.4443, 0.4216, 0.4436, 0.4216, 0.4582, 0.4142, 0.4575, 0.5908, 0.4563, 0.5841, 0.4567, 0.5838, 0.4479, 0.5903, 0.4451, 0.7926, 0.7102, 0.7926, 0.7072, 0.795, 0.7072, 0.795, 0.7102, 0.5601, 0.3223, 0.5593, 0.338, 0.5577, 0.3374, 0.1679, 0.4615, 0.1763, 0.4616, 0.1763, 0.4772, 0.1679, 0.4768, 0.8425, 0.4739, 0.8344, 0.4768, 0.834, 0.4738, 0.8416, 0.468, 0.4216, 0.4582, 0.4297, 0.4587, 0.4297, 0.474, 0.4216, 0.4726, 0.5838, 0.4479, 0.5765, 0.4501, 0.5756, 0.4442, 0.5825, 0.4394, 0.4142, 0.4575, 0.4216, 0.4582, 0.4216, 0.4726, 0.4142, 0.4705, 0.5903, 0.4451, 0.5838, 0.4479, 0.5825, 0.4394, 0.5887, 0.4343, 0.4077, 0.4565, 0.4142, 0.4575, 0.4142, 0.4705, 0.4077, 0.4675, 0.462, 0.4575, 0.4685, 0.4565, 0.4685, 0.4675, 0.462, 0.4705, 0.558, 0.3671, 0.5576, 0.3794, 0.5517, 0.3772, 0.5534, 0.3654, 0.6058, 0.51, 0.6132, 0.5093, 0.6132, 0.5223, 0.6058, 0.5244, 0.5586, 0.3532, 0.558, 0.3671, 0.5534, 0.3654, 0.5554, 0.352, 0.1847, 0.4741, 0.1928, 0.4736, 0.1928, 0.488, 0.1847, 0.4894, 0.5593, 0.338, 0.5586, 0.3532, 0.5554, 0.352, 0.5577, 0.3374, 0.1763, 0.4616, 0.1847, 0.4615, 0.1847, 0.4768, 0.1763, 0.4772, 0.462, 0.4705, 0.4685, 0.4675, 0.4685, 0.4779, 0.462, 0.4827, 0.5534, 0.3654, 0.5517, 0.3772, 0.5462, 0.3729, 0.5491, 0.362, 0.6058, 0.5244, 0.6132, 0.5223, 0.6132, 0.5345, 0.6058, 0.538, 0.5554, 0.352, 0.5534, 0.3654, 0.5491, 0.362, 0.5525, 0.3497, 0.1847, 0.4894, 0.1928, 0.488, 0.1928, 0.5016, 0.1847, 0.5038, 0.5577, 0.3374, 0.5554, 0.352, 0.5525, 0.3497, 0.5562, 0.3362, 0.1763, 0.4772, 0.1847, 0.4768, 0.1847, 0.4912, 0.1763, 0.4919, 0.9337, 0.6939, 0.9337, 0.696, 0.9312, 0.696, 0.9312, 0.6939, 0.5601, 0.3223, 0.5577, 0.3374, 0.5562, 0.3362, 0.1679, 0.4768, 0.1763, 0.4772, 0.1763, 0.4919, 0.1679, 0.4912, 0.8416, 0.468, 0.834, 0.4738, 0.8333, 0.471, 0.8402, 0.4626, 0.4216, 0.4726, 0.4297, 0.474, 0.4297, 0.4884, 0.4216, 0.4862, 0.5825, 0.4394, 0.5756, 0.4442, 0.5742, 0.4388, 0.5804, 0.4316, 0.4142, 0.4705, 0.4216, 0.4726, 0.4216, 0.4862, 0.4142, 0.4827, 0.5887, 0.4343, 0.5825, 0.4394, 0.5804, 0.4316, 0.5861, 0.4243, 0.4077, 0.4675, 0.4142, 0.4705, 0.4142, 0.4827, 0.4077, 0.4779, 0.1679, 0.4912, 0.1763, 0.4919, 0.1763, 0.5051, 0.1679, 0.5042, 0.8402, 0.4626, 0.8333, 0.471, 0.8323, 0.4686, 0.8382, 0.4578, 0.4216, 0.4862, 0.4297, 0.4884, 0.4297, 0.5014, 0.4216, 0.4984, 0.5804, 0.4316, 0.5742, 0.4388, 0.5722, 0.434, 0.5775, 0.4246, 0.4142, 0.4827, 0.4216, 0.4862, 0.4216, 0.4984, 0.4142, 0.4937, 0.5861, 0.4243, 0.5804, 0.4316, 0.5775, 0.4246, 0.5824, 0.4154, 0.4077, 0.4779, 0.4142, 0.4827, 0.4142, 0.4937, 0.4077, 0.4873, 0.5908, 0.418, 0.5861, 0.4243, 0.5824, 0.4154, 0.5865, 0.4076, 0.5491, 0.362, 0.5462, 0.3729, 0.5413, 0.3666, 0.5452, 0.3571, 0.6058, 0.538, 0.6132, 0.5345, 0.6132, 0.5455, 0.6058, 0.5502, 0.5525, 0.3497, 0.5491, 0.362, 0.5452, 0.3571, 0.5498, 0.3463, 0.1847, 0.5038, 0.1928, 0.5016, 0.1928, 0.5138, 0.1847, 0.5168, 0.5562, 0.3362, 0.5525, 0.3497, 0.5498, 0.3463, 0.5548, 0.3345, 0.1763, 0.4919, 0.1847, 0.4912, 0.1847, 0.5042, 0.1763, 0.5051, 0.7924, 0.701, 0.7924, 0.7041, 0.79, 0.7041, 0.79, 0.701, 0.5601, 0.3223, 0.5562, 0.3362, 0.5548, 0.3345, 0.5452, 0.3571, 0.5413, 0.3666, 0.537, 0.3587, 0.5419, 0.3509, 0.6058, 0.5502, 0.6132, 0.5455, 0.6132, 0.5548, 0.6058, 0.5606, 0.5498, 0.3463, 0.5452, 0.3571, 0.5419, 0.3509, 0.5475, 0.342, 0.1847, 0.5168, 0.1928, 0.5138, 0.1928, 0.5242, 0.1847, 0.5278, 0.5548, 0.3345, 0.5498, 0.3463, 0.5475, 0.342, 0.5536, 0.3323, 0.1763, 0.5051, 0.1847, 0.5042, 0.1847, 0.5152, 0.1763, 0.5164, 0.9312, 0.6939, 0.9312, 0.696, 0.9288, 0.696, 0.9288, 0.6939, 0.5601, 0.3223, 0.5548, 0.3345, 0.5536, 0.3323, 0.2295, 0.2668, 0.2379, 0.2656, 0.2384, 0.2769, 0.23, 0.2779, 0.8382, 0.4578, 0.8323, 0.4686, 0.831, 0.4665, 0.8357, 0.4538, 0.4831, 0.2676, 0.4913, 0.264, 0.4918, 0.2751, 0.4836, 0.278, 0.5775, 0.4246, 0.5722, 0.434, 0.5697, 0.43, 0.574, 0.4188, 0.4755, 0.2734, 0.4831, 0.2676, 0.4836, 0.278, 0.4759, 0.2827, 0.5824, 0.4154, 0.5775, 0.4246, 0.574, 0.4188, 0.5779, 0.4081, 0.5413, 0.3666, 0.5381, 0.3744, 0.5331, 0.3651, 0.537, 0.3587, 0.5865, 0.4076, 0.5824, 0.4154, 0.5779, 0.4081, 0.5811, 0.3989, 0.4836, 0.278, 0.4918, 0.2751, 0.4922, 0.288, 0.484, 0.2902, 0.574, 0.4188, 0.5697, 0.43, 0.5669, 0.427, 0.5699, 0.4145, 0.4759, 0.2827, 0.4836, 0.278, 0.484, 0.2902, 0.4762, 0.2937, 0.5779, 0.4081, 0.574, 0.4188, 0.5699, 0.4145, 0.5727, 0.4025, 0.4691, 0.2891, 0.4759, 0.2827, 0.4762, 0.2937, 0.4693, 0.2985, 0.5811, 0.3989, 0.5779, 0.4081, 0.5727, 0.4025, 0.5751, 0.3924, 0.5419, 0.3509, 0.537, 0.3587, 0.5337, 0.3493, 0.5393, 0.3435, 0.6676, 0.3298, 0.6748, 0.3345, 0.6751, 0.3455, 0.668, 0.342, 0.5475, 0.342, 0.5419, 0.3509, 0.5393, 0.3435, 0.5457, 0.3369, 0.2467, 0.2905, 0.2546, 0.2934, 0.255, 0.3056, 0.2471, 0.3034, 0.5536, 0.3323, 0.5475, 0.342, 0.5457, 0.3369, 0.5527, 0.3298, 0.2384, 0.2769, 0.2467, 0.2779, 0.2471, 0.2908, 0.2388, 0.2901, 0.9312, 0.7161, 0.9312, 0.7183, 0.9288, 0.7183, 0.9288, 0.7161, 0.5601, 0.3223, 0.5536, 0.3323, 0.5527, 0.3298, 0.23, 0.2779, 0.2384, 0.2769, 0.2388, 0.2901, 0.2304, 0.2908, 0.8357, 0.4538, 0.831, 0.4665, 0.8296, 0.465, 0.8329, 0.4508, 0.5457, 0.3369, 0.5393, 0.3435, 0.5375, 0.3354, 0.5445, 0.3313, 0.2471, 0.3034, 0.255, 0.3056, 0.2552, 0.3192, 0.2474, 0.3178, 0.5527, 0.3298, 0.5457, 0.3369, 0.5445, 0.3313, 0.5521, 0.3269, 0.2388, 0.2901, 0.2471, 0.2908, 0.2474, 0.3052, 0.2391, 0.3048, 0.9337, 0.7161, 0.9337, 0.7183, 0.9312, 0.7183, 0.9312, 0.7161, 0.5601, 0.3223, 0.5527, 0.3298, 0.5521, 0.3269, 0.2304, 0.2908, 0.2388, 0.2901, 0.2391, 0.3048, 0.2307, 0.3052, 0.8329, 0.4508, 0.8296, 0.465, 0.828, 0.464, 0.8299, 0.4489, 0.484, 0.2902, 0.4922, 0.288, 0.4924, 0.3024, 0.4842, 0.3038, 0.5699, 0.4145, 0.5669, 0.427, 0.5639, 0.4251, 0.5655, 0.4117, 0.4762, 0.2937, 0.484, 0.2902, 0.4842, 0.3038, 0.4765, 0.3059, 0.5727, 0.4025, 0.5699, 0.4145, 0.5655, 0.4117, 0.567, 0.399, 0.4693, 0.2985, 0.4762, 0.2937, 0.4765, 0.3059, 0.4695, 0.3089, 0.5751, 0.3924, 0.5727, 0.4025, 0.567, 0.399, 0.5684, 0.3882, 0.5393, 0.3435, 0.5337, 0.3493, 0.5315, 0.3389, 0.5375, 0.3354, 0.668, 0.342, 0.6751, 0.3455, 0.6753, 0.3577, 0.6682, 0.3556, 0.5655, 0.4117, 0.5639, 0.4251, 0.5607, 0.4243, 0.5608, 0.4106, 0.4765, 0.3059, 0.4842, 0.3038, 0.4843, 0.3182, 0.4766, 0.3189, 0.567, 0.399, 0.5655, 0.4117, 0.5608, 0.4106, 0.5611, 0.3976, 0.4695, 0.3089, 0.4765, 0.3059, 0.4766, 0.3189, 0.4696, 0.3199, 0.5241, 0.3059, 0.5302, 0.3089, 0.5303, 0.3199, 0.5242, 0.3189, 0.5375, 0.3354, 0.5315, 0.3389, 0.5303, 0.3279, 0.5366, 0.3267, 0.6682, 0.3556, 0.6753, 0.3577, 0.6754, 0.3707, 0.6683, 0.37, 0.5445, 0.3313, 0.5375, 0.3354, 0.5366, 0.3267, 0.5438, 0.3253, 0.2474, 0.3178, 0.2552, 0.3192, 0.2554, 0.3336, 0.2475, 0.3331, 0.5521, 0.3269, 0.5445, 0.3313, 0.5438, 0.3253, 0.5518, 0.3238, 0.2391, 0.3048, 0.2474, 0.3052, 0.2475, 0.3205, 0.2392, 0.3204, 0.9312, 0.7015, 0.9312, 0.7045, 0.9288, 0.7045, 0.9288, 0.7015, 0.5601, 0.3223, 0.5521, 0.3269, 0.5518, 0.3238, 0.2307, 0.3052, 0.2391, 0.3048, 0.2392, 0.3204, 0.2308, 0.3205, 0.8299, 0.4489, 0.828, 0.464, 0.8264, 0.4636, 0.8267, 0.4481, 0.4842, 0.3038, 0.4924, 0.3024, 0.4926, 0.3177, 0.4843, 0.3182, 0.2475, 0.3331, 0.2554, 0.3336, 0.2554, 0.3483, 0.2475, 0.3487, 0.5518, 0.3238, 0.5438, 0.3253, 0.5438, 0.3193, 0.5518, 0.3207, 0.2392, 0.3204, 0.2475, 0.3205, 0.2475, 0.3361, 0.2392, 0.3363, 0.9337, 0.7076, 0.9337, 0.7107, 0.9312, 0.7107, 0.9312, 0.7076, 0.5601, 0.3223, 0.5518, 0.3238, 0.5518, 0.3207, 0.2308, 0.3205, 0.2392, 0.3204, 0.2392, 0.3363, 0.2308, 0.3361, 0.8267, 0.4481, 0.8264, 0.4636, 0.8247, 0.4639, 0.8234, 0.4485, 0.4843, 0.3182, 0.4926, 0.3177, 0.4926, 0.3333, 0.4843, 0.3329, 0.5608, 0.4106, 0.5607, 0.4243, 0.5575, 0.4247, 0.5562, 0.4112, 0.4766, 0.3189, 0.4843, 0.3182, 0.4843, 0.3329, 0.4766, 0.3321, 0.5611, 0.3976, 0.5608, 0.4106, 0.5562, 0.4112, 0.5552, 0.3983, 0.4696, 0.3199, 0.4766, 0.3189, 0.4766, 0.3321, 0.4696, 0.3311, 0.5242, 0.3189, 0.5303, 0.3199, 0.5303, 0.3311, 0.5242, 0.3321, 0.5366, 0.3267, 0.5303, 0.3279, 0.5303, 0.3167, 0.5366, 0.3179, 0.6683, 0.37, 0.6754, 0.3707, 0.6754, 0.3839, 0.6683, 0.3847, 0.5438, 0.3253, 0.5366, 0.3267, 0.5366, 0.3179, 0.5438, 0.3193, 0.4766, 0.3321, 0.4843, 0.3329, 0.4842, 0.3473, 0.4765, 0.3451, 0.5552, 0.3983, 0.5562, 0.4112, 0.5516, 0.4135, 0.5494, 0.4013, 0.4696, 0.3311, 0.4766, 0.3321, 0.4765, 0.3451, 0.4695, 0.3422, 0.5242, 0.3321, 0.5303, 0.3311, 0.5302, 0.3422, 0.5241, 0.3451, 0.5366, 0.3179, 0.5303, 0.3167, 0.5315, 0.3056, 0.5375, 0.3092, 0.6683, 0.3847, 0.6754, 0.3839, 0.6753, 0.3969, 0.6682, 0.3991, 0.5438, 0.3193, 0.5366, 0.3179, 0.5375, 0.3092, 0.5445, 0.3133, 0.2475, 0.3487, 0.2554, 0.3483, 0.2552, 0.3627, 0.2474, 0.364, 0.5518, 0.3207, 0.5438, 0.3193, 0.5445, 0.3133, 0.5521, 0.3177, 0.2392, 0.3363, 0.2475, 0.3361, 0.2474, 0.3514, 0.2391, 0.3519, 0.7926, 0.7041, 0.7926, 0.701, 0.795, 0.701, 0.795, 0.7041, 0.5601, 0.3223, 0.5518, 0.3207, 0.5521, 0.3177, 0.2308, 0.3361, 0.2392, 0.3363, 0.2391, 0.3519, 0.2307, 0.3514, 0.8234, 0.4485, 0.8247, 0.4639, 0.8232, 0.4647, 0.8203, 0.4501, 0.4843, 0.3329, 0.4926, 0.3333, 0.4924, 0.3486, 0.4842, 0.3473, 0.5562, 0.4112, 0.5575, 0.4247, 0.5543, 0.4263, 0.5516, 0.4135, 0.5521, 0.3177, 0.5445, 0.3133, 0.5457, 0.3077, 0.5527, 0.3148, 0.2391, 0.3519, 0.2474, 0.3514, 0.2471, 0.3658, 0.2388, 0.3665, 0.9337, 0.6986, 0.9337, 0.7015, 0.9312, 0.7015, 0.9312, 0.6986, 0.5601, 0.3223, 0.5521, 0.3177, 0.5527, 0.3148, 0.2307, 0.3514, 0.2391, 0.3519, 0.2388, 0.3665, 0.2304, 0.3658, 0.8203, 0.4501, 0.8232, 0.4647, 0.8217, 0.466, 0.8174, 0.4529, 0.4842, 0.3473, 0.4924, 0.3486, 0.4922, 0.363, 0.484, 0.3608, 0.5516, 0.4135, 0.5543, 0.4263, 0.5515, 0.4291, 0.5474, 0.4175, 0.4765, 0.3451, 0.4842, 0.3473, 0.484, 0.3608, 0.4762, 0.3573, 0.5494, 0.4013, 0.5516, 0.4135, 0.5474, 0.4175, 0.5441, 0.4063, 0.4695, 0.3422, 0.4765, 0.3451, 0.4762, 0.3573, 0.4693, 0.3525, 0.5477, 0.391, 0.5494, 0.4013, 0.5441, 0.4063, 0.5414, 0.3968, 0.5375, 0.3092, 0.5315, 0.3056, 0.5337, 0.2953, 0.5393, 0.3011, 0.6682, 0.3991, 0.6753, 0.3969, 0.6751, 0.4091, 0.668, 0.4126, 0.5445, 0.3133, 0.5375, 0.3092, 0.5393, 0.3011, 0.5457, 0.3077, 0.2474, 0.364, 0.2552, 0.3627, 0.255, 0.3762, 0.2471, 0.3784, 0.5441, 0.4063, 0.5474, 0.4175, 0.5438, 0.4228, 0.5394, 0.4132, 0.4693, 0.3525, 0.4762, 0.3573, 0.4759, 0.3683, 0.4691, 0.3619, 0.5414, 0.3968, 0.5441, 0.4063, 0.5394, 0.4132, 0.5359, 0.4049, 0.5393, 0.3011, 0.5337, 0.2953, 0.537, 0.2859, 0.5419, 0.2937, 0.668, 0.4126, 0.6751, 0.4091, 0.6748, 0.4201, 0.6676, 0.4248, 0.5457, 0.3077, 0.5393, 0.3011, 0.5419, 0.2937, 0.5475, 0.3026, 0.2471, 0.3784, 0.255, 0.3762, 0.2546, 0.3884, 0.2467, 0.3914, 0.5527, 0.3148, 0.5457, 0.3077, 0.5475, 0.3026, 0.5536, 0.3123, 0.2388, 0.3665, 0.2471, 0.3658, 0.2467, 0.3788, 0.2384, 0.3798, 0.7924, 0.7072, 0.7924, 0.7102, 0.79, 0.7102, 0.79, 0.7072, 0.5601, 0.3223, 0.5527, 0.3148, 0.5536, 0.3123, 0.2304, 0.3658, 0.2388, 0.3665, 0.2384, 0.3798, 0.23, 0.3788, 0.8174, 0.4529, 0.8217, 0.466, 0.8204, 0.4679, 0.8149, 0.4566, 0.484, 0.3608, 0.4922, 0.363, 0.4918, 0.376, 0.4836, 0.3731, 0.5474, 0.4175, 0.5515, 0.4291, 0.5489, 0.4328, 0.5438, 0.4228, 0.4762, 0.3573, 0.484, 0.3608, 0.4836, 0.3731, 0.4759, 0.3683, 0.2377, 0.391, 0.2461, 0.3922, 0.2461, 0.4032, 0.2377, 0.4023, 0.7925, 0.7131, 0.7926, 0.7102, 0.795, 0.7102, 0.7949, 0.7131, 0.5601, 0.3223, 0.5536, 0.3123, 0.5548, 0.3101, 0.23, 0.3788, 0.2384, 0.3798, 0.2379, 0.391, 0.2295, 0.3898, 0.8149, 0.4566, 0.8204, 0.4679, 0.8193, 0.4703, 0.8128, 0.4612, 0.4836, 0.3731, 0.4918, 0.376, 0.4913, 0.387, 0.4831, 0.3834, 0.5438, 0.4228, 0.5489, 0.4328, 0.5468, 0.4374, 0.5407, 0.4295, 0.4759, 0.3683, 0.4836, 0.3731, 0.4831, 0.3834, 0.4755, 0.3776, 0.5394, 0.4132, 0.5438, 0.4228, 0.5407, 0.4295, 0.5355, 0.4216, 0.537, 0.2859, 0.5331, 0.2795, 0.5381, 0.2702, 0.5413, 0.278, 0.5359, 0.4049, 0.5394, 0.4132, 0.5355, 0.4216, 0.5313, 0.4149, 0.5419, 0.2937, 0.537, 0.2859, 0.5413, 0.278, 0.5452, 0.2875, 0.6672, 0.4448, 0.6746, 0.4506, 0.6746, 0.4599, 0.6672, 0.4552, 0.5475, 0.3026, 0.5419, 0.2937, 0.5452, 0.2875, 0.5498, 0.2983, 0.2461, 0.4048, 0.2542, 0.4084, 0.2542, 0.4188, 0.2461, 0.4158, 0.5536, 0.3123, 0.5475, 0.3026, 0.5498, 0.2983, 0.5548, 0.3101, 0.4691, 0.4145, 0.4756, 0.4081, 0.4756, 0.4191, 0.4691, 0.4239, 0.5234, 0.4081, 0.5299, 0.4145, 0.5299, 0.4239, 0.5234, 0.4191, 0.5452, 0.2875, 0.5413, 0.278, 0.5462, 0.2717, 0.5491, 0.2826, 0.6672, 0.4552, 0.6746, 0.4599, 0.6746, 0.4709, 0.6672, 0.4674, 0.5498, 0.2983, 0.5452, 0.2875, 0.5491, 0.2826, 0.5525, 0.2949, 0.2461, 0.4158, 0.2542, 0.4188, 0.2542, 0.431, 0.2461, 0.4288, 0.5548, 0.3101, 0.5498, 0.2983, 0.5525, 0.2949, 0.5562, 0.3083, 0.2377, 0.4023, 0.2461, 0.4032, 0.2461, 0.4162, 0.2377, 0.4155, 0.9312, 0.6986, 0.9312, 0.7015, 0.9288, 0.7015, 0.9288, 0.6986, 0.5601, 0.3223, 0.5548, 0.3101, 0.5562, 0.3083, 0.2293, 0.4032, 0.2377, 0.4023, 0.2377, 0.4155, 0.2293, 0.4162, 0.8128, 0.4612, 0.8193, 0.4703, 0.8185, 0.473, 0.8112, 0.4664, 0.483, 0.4034, 0.4911, 0.4004, 0.4911, 0.4134, 0.483, 0.4156, 0.5407, 0.4295, 0.5468, 0.4374, 0.5452, 0.4426, 0.5384, 0.4371, 0.4756, 0.4081, 0.483, 0.4034, 0.483, 0.4156, 0.4756, 0.4191, 0.5355, 0.4216, 0.5407, 0.4295, 0.5384, 0.4371, 0.5326, 0.4314, 0.5601, 0.3223, 0.5562, 0.3083, 0.5577, 0.3072, 0.2293, 0.4162, 0.2377, 0.4155, 0.2377, 0.4302, 0.2293, 0.4306, 0.8112, 0.4664, 0.8185, 0.473, 0.818, 0.4759, 0.8102, 0.4722, 0.483, 0.4156, 0.4911, 0.4134, 0.4911, 0.4278, 0.483, 0.4292, 0.5384, 0.4371, 0.5452, 0.4426, 0.5442, 0.4484, 0.5369, 0.4455, 0.4756, 0.4191, 0.483, 0.4156, 0.483, 0.4292, 0.4756, 0.4313, 0.5326, 0.4314, 0.5384, 0.4371, 0.5369, 0.4455, 0.5307, 0.442, 0.4691, 0.4239, 0.4756, 0.4191, 0.4756, 0.4313, 0.4691, 0.4343, 0.5234, 0.4191, 0.5299, 0.4239, 0.5299, 0.4343, 0.5234, 0.4313, 0.5491, 0.2826, 0.5462, 0.2717, 0.5517, 0.2674, 0.5534, 0.2792, 0.6672, 0.4674, 0.6746, 0.4709, 0.6746, 0.4831, 0.6672, 0.4809, 0.5525, 0.2949, 0.5491, 0.2826, 0.5534, 0.2792, 0.5554, 0.2926, 0.2461, 0.4288, 0.2542, 0.431, 0.2542, 0.4446, 0.2461, 0.4432, 0.5562, 0.3083, 0.5525, 0.2949, 0.5554, 0.2926, 0.5577, 0.3072, 0.2377, 0.4155, 0.2461, 0.4162, 0.2461, 0.4306, 0.2377, 0.4302, 0.7924, 0.6982, 0.7924, 0.701, 0.79, 0.701, 0.7899, 0.6982, 0.5534, 0.2792, 0.5517, 0.2674, 0.5576, 0.2652, 0.558, 0.2775, 0.6672, 0.4809, 0.6746, 0.4831, 0.6746, 0.4961, 0.6672, 0.4954, 0.5554, 0.2926, 0.5534, 0.2792, 0.558, 0.2775, 0.5586, 0.2914, 0.2461, 0.4432, 0.2542, 0.4446, 0.2542, 0.459, 0.2461, 0.4585, 0.5577, 0.3072, 0.5554, 0.2926, 0.5586, 0.2914, 0.5593, 0.3065, 0.2377, 0.4302, 0.2461, 0.4306, 0.2461, 0.4459, 0.2377, 0.4458, 0.9312, 0.7076, 0.9312, 0.7107, 0.9288, 0.7107, 0.9288, 0.7076, 0.5601, 0.3223, 0.5577, 0.3072, 0.5593, 0.3065, 0.2293, 0.4306, 0.2377, 0.4302, 0.2377, 0.4458, 0.2293, 0.4459, 0.8102, 0.4722, 0.818, 0.4759, 0.8178, 0.479, 0.8098, 0.4782, 0.483, 0.4292, 0.4911, 0.4278, 0.4911, 0.4431, 0.483, 0.4436, 0.5369, 0.4455, 0.5442, 0.4484, 0.5438, 0.4544, 0.5363, 0.4542, 0.4756, 0.4313, 0.483, 0.4292, 0.483, 0.4436, 0.4756, 0.4443, 0.5307, 0.442, 0.5369, 0.4455, 0.5363, 0.4542, 0.5299, 0.4531, 0.4691, 0.4343, 0.4756, 0.4313, 0.4756, 0.4443, 0.4691, 0.4453, 0.5234, 0.4313, 0.5299, 0.4343, 0.5299, 0.4453, 0.5234, 0.4443, 0.8098, 0.4782, 0.8178, 0.479, 0.8179, 0.4821, 0.81, 0.4842, 0.483, 0.4436, 0.4911, 0.4431, 0.4911, 0.4587, 0.483, 0.4582, 0.5363, 0.4542, 0.5438, 0.4544, 0.544, 0.4604, 0.5367, 0.463, 0.4756, 0.4443, 0.483, 0.4436, 0.483, 0.4582, 0.4756, 0.4575, 0.5299, 0.4531, 0.5363, 0.4542, 0.5367, 0.463, 0.5304, 0.4643, 0.4691, 0.4453, 0.4756, 0.4443, 0.4756, 0.4575, 0.4691, 0.4565, 0.5234, 0.4443, 0.5299, 0.4453, 0.5299, 0.4565, 0.5234, 0.4575, 0.558, 0.2775, 0.5576, 0.2652, 0.5635, 0.2652, 0.5627, 0.2775, 0.6672, 0.4954, 0.6746, 0.4961, 0.6746, 0.5093, 0.6672, 0.51, 0.5586, 0.2914, 0.558, 0.2775, 0.5627, 0.2775, 0.5618, 0.2914, 0.2461, 0.4585, 0.2542, 0.459, 0.2542, 0.4736, 0.2461, 0.4741, 0.5593, 0.3065, 0.5586, 0.2914, 0.5618, 0.2914, 0.561, 0.3065, 0.2377, 0.4458, 0.2461, 0.4459, 0.2461, 0.4615, 0.2377, 0.4617, 0.9337, 0.7135, 0.9337, 0.7161, 0.9312, 0.7161, 0.9312, 0.7135, 0.5601, 0.3223, 0.5593, 0.3065, 0.561, 0.3065, 0.2293, 0.4459, 0.2377, 0.4458, 0.2377, 0.4617, 0.2293, 0.4615, 0.6672, 0.51, 0.6746, 0.5093, 0.6746, 0.5223, 0.6672, 0.5245, 0.5618, 0.2914, 0.5627, 0.2775, 0.5673, 0.2792, 0.565, 0.2926, 0.2461, 0.4741, 0.2542, 0.4736, 0.2542, 0.4881, 0.2461, 0.4894, 0.561, 0.3065, 0.5618, 0.2914, 0.565, 0.2926, 0.5626, 0.3072, 0.2377, 0.4617, 0.2461, 0.4615, 0.2461, 0.4768, 0.2377, 0.4772, 0.7924, 0.7131, 0.7923, 0.7157, 0.7898, 0.7157, 0.7899, 0.7131, 0.5601, 0.3223, 0.561, 0.3065, 0.5626, 0.3072, 0.2293, 0.4615, 0.2377, 0.4617, 0.2377, 0.4772, 0.2293, 0.4768, 0.81, 0.4842, 0.8179, 0.4821, 0.8183, 0.485, 0.8109, 0.4901, 0.483, 0.4582, 0.4911, 0.4587, 0.4911, 0.474, 0.483, 0.4727, 0.5367, 0.463, 0.544, 0.4604, 0.5449, 0.4663, 0.5379, 0.4715, 0.4756, 0.4575, 0.483, 0.4582, 0.483, 0.4727, 0.4756, 0.4705, 0.5304, 0.4643, 0.5367, 0.463, 0.5379, 0.4715, 0.532, 0.4751, 0.4691, 0.4565, 0.4756, 0.4575, 0.4756, 0.4705, 0.4691, 0.4676, 0.5234, 0.4575, 0.5299, 0.4565, 0.5299, 0.4676, 0.5234, 0.4705, 0.5627, 0.2775, 0.5635, 0.2652, 0.5694, 0.2674, 0.5673, 0.2792, 0.483, 0.4727, 0.4911, 0.474, 0.4911, 0.4884, 0.483, 0.4862, 0.5379, 0.4715, 0.5449, 0.4663, 0.5463, 0.4717, 0.54, 0.4794, 0.4756, 0.4705, 0.483, 0.4727, 0.483, 0.4862, 0.4756, 0.4827, 0.532, 0.4751, 0.5379, 0.4715, 0.54, 0.4794, 0.5346, 0.4851, 0.4691, 0.4676, 0.4756, 0.4705, 0.4756, 0.4827, 0.4691, 0.4779, 0.5234, 0.4705, 0.5299, 0.4676, 0.5299, 0.4779, 0.5234, 0.4827, 0.5673, 0.2792, 0.5694, 0.2674, 0.5749, 0.2717, 0.5716, 0.2826, 0.6672, 0.5245, 0.6746, 0.5223, 0.6746, 0.5345, 0.6672, 0.538, 0.565, 0.2926, 0.5673, 0.2792, 0.5716, 0.2826, 0.568, 0.2949, 0.2461, 0.4894, 0.2542, 0.4881, 0.2542, 0.5016, 0.2461, 0.5038, 0.5626, 0.3072, 0.565, 0.2926, 0.568, 0.2949, 0.5641, 0.3083, 0.2377, 0.4772, 0.2461, 0.4768, 0.2461, 0.4912, 0.2377, 0.4919, 0.7925, 0.6982, 0.7924, 0.6956, 0.7949, 0.6956, 0.7949, 0.6982, 0.5601, 0.3223, 0.5626, 0.3072, 0.5641, 0.3083, 0.2293, 0.4768, 0.2377, 0.4772, 0.2377, 0.4919, 0.2293, 0.4912, 0.8109, 0.4901, 0.8183, 0.485, 0.8191, 0.4878, 0.8123, 0.4955, 0.568, 0.2949, 0.5716, 0.2826, 0.5755, 0.2875, 0.5707, 0.2983, 0.2461, 0.5038, 0.2542, 0.5016, 0.2542, 0.5138, 0.2461, 0.5168, 0.5641, 0.3083, 0.568, 0.2949, 0.5707, 0.2983, 0.5655, 0.3101, 0.2377, 0.4919, 0.2461, 0.4912, 0.2461, 0.5042, 0.2377, 0.5052, 0.9312, 0.7135, 0.9312, 0.7161, 0.9288, 0.7161, 0.9288, 0.7135, 0.5601, 0.3223, 0.5641, 0.3083, 0.5655, 0.3101, 0.2293, 0.4912, 0.2377, 0.4919, 0.2377, 0.5052, 0.2293, 0.5042, 0.8123, 0.4955, 0.8191, 0.4878, 0.8201, 0.4902, 0.8143, 0.5003, 0.483, 0.4862, 0.4911, 0.4884, 0.4911, 0.5014, 0.483, 0.4984, 0.54, 0.4794, 0.5463, 0.4717, 0.5483, 0.4765, 0.5429, 0.4864, 0.4756, 0.4827, 0.483, 0.4862, 0.483, 0.4984, 0.4756, 0.4937, 0.5346, 0.4851, 0.54, 0.4794, 0.5429, 0.4864, 0.5383, 0.494, 0.5749, 0.2717, 0.5776, 0.2628, 0.5835, 0.2702, 0.5798, 0.278, 0.5234, 0.4827, 0.5299, 0.4779, 0.5299, 0.4873, 0.5234, 0.4937, 0.5716, 0.2826, 0.5749, 0.2717, 0.5798, 0.278, 0.5755, 0.2875, 0.6672, 0.538, 0.6746, 0.5345, 0.6746, 0.5455, 0.6672, 0.5502, 0.5429, 0.4864, 0.5483, 0.4765, 0.5508, 0.4805, 0.5464, 0.4921, 0.4756, 0.4937, 0.483, 0.4984, 0.483, 0.5088, 0.4756, 0.503, 0.5383, 0.494, 0.5429, 0.4864, 0.5464, 0.4921, 0.5428, 0.5014, 0.5798, 0.278, 0.5835, 0.2702, 0.5884, 0.2795, 0.5841, 0.2859, 0.4623, 0.273, 0.4691, 0.2807, 0.4688, 0.2887, 0.4619, 0.2824, 0.5755, 0.2875, 0.5798, 0.278, 0.5841, 0.2859, 0.5788, 0.2937, 0.6058, 0.3191, 0.6134, 0.3248, 0.6131, 0.3342, 0.6054, 0.3295, 0.5707, 0.2983, 0.5755, 0.2875, 0.5788, 0.2937, 0.5729, 0.3026, 0.1846, 0.2793, 0.1928, 0.2827, 0.1924, 0.2931, 0.1842, 0.2903, 0.5655, 0.3101, 0.5707, 0.2983, 0.5729, 0.3026, 0.5666, 0.3123, 0.1762, 0.2656, 0.1846, 0.2667, 0.1842, 0.2777, 0.1758, 0.2769, 0.9337, 0.7045, 0.9337, 0.7076, 0.9312, 0.7076, 0.9312, 0.7045, 0.5601, 0.3223, 0.5655, 0.3101, 0.5666, 0.3123, 0.2293, 0.5042, 0.2377, 0.5052, 0.2377, 0.5164, 0.2293, 0.5152, 0.8143, 0.5003, 0.8201, 0.4902, 0.8213, 0.4923, 0.8167, 0.5043, 0.483, 0.4984, 0.4911, 0.5014, 0.4911, 0.5124, 0.483, 0.5088, 0.1842, 0.2903, 0.1924, 0.2931, 0.1921, 0.3053, 0.1839, 0.3033, 0.5666, 0.3123, 0.5729, 0.3026, 0.5747, 0.3077, 0.5675, 0.3148, 0.1758, 0.2769, 0.1842, 0.2777, 0.1839, 0.2907, 0.1754, 0.2901, 0.9312, 0.7045, 0.9312, 0.7076, 0.9288, 0.7076, 0.9288, 0.7045, 0.5601, 0.3223, 0.5666, 0.3123, 0.5675, 0.3148, 0.1674, 0.278, 0.1758, 0.2769, 0.1754, 0.2901, 0.1671, 0.291, 0.8167, 0.5043, 0.8213, 0.4923, 0.8228, 0.4938, 0.8195, 0.5073, 0.4214, 0.2782, 0.4292, 0.2752, 0.4289, 0.2882, 0.4211, 0.2905, 0.5464, 0.4921, 0.5508, 0.4805, 0.5536, 0.4835, 0.5505, 0.4965, 0.4142, 0.2831, 0.4214, 0.2782, 0.4211, 0.2905, 0.4139, 0.2941, 0.5428, 0.5014, 0.5464, 0.4921, 0.5505, 0.4965, 0.548, 0.5069, 0.5841, 0.2859, 0.5884, 0.2795, 0.5923, 0.2905, 0.5874, 0.2953, 0.4619, 0.2824, 0.4688, 0.2887, 0.4685, 0.298, 0.4616, 0.2934, 0.5788, 0.2937, 0.5841, 0.2859, 0.5874, 0.2953, 0.5814, 0.3011, 0.6054, 0.3295, 0.6131, 0.3342, 0.6128, 0.3452, 0.6051, 0.3417, 0.5729, 0.3026, 0.5788, 0.2937, 0.5814, 0.3011, 0.5747, 0.3077, 0.4139, 0.2941, 0.4211, 0.2905, 0.4209, 0.304, 0.4138, 0.3063, 0.548, 0.5069, 0.5505, 0.4965, 0.5549, 0.4993, 0.5536, 0.5105, 0.4079, 0.299, 0.4139, 0.2941, 0.4138, 0.3063, 0.4077, 0.3093, 0.4616, 0.2934, 0.4685, 0.298, 0.4684, 0.3084, 0.4614, 0.3056, 0.5814, 0.3011, 0.5874, 0.2953, 0.5897, 0.3056, 0.5832, 0.3092, 0.6051, 0.3417, 0.6128, 0.3452, 0.6126, 0.3574, 0.6049, 0.3553, 0.5747, 0.3077, 0.5814, 0.3011, 0.5832, 0.3092, 0.576, 0.3133, 0.1839, 0.3033, 0.1921, 0.3053, 0.1919, 0.3189, 0.1837, 0.3177, 0.5675, 0.3148, 0.5747, 0.3077, 0.576, 0.3133, 0.5682, 0.3177, 0.1754, 0.2901, 0.1839, 0.2907, 0.1837, 0.3051, 0.1752, 0.3048, 0.9312, 0.696, 0.9312, 0.6986, 0.9288, 0.6986, 0.9288, 0.696, 0.5601, 0.3223, 0.5675, 0.3148, 0.5682, 0.3177, 0.1671, 0.291, 0.1754, 0.2901, 0.1752, 0.3048, 0.1669, 0.3054, 0.8195, 0.5073, 0.8228, 0.4938, 0.8243, 0.4948, 0.8226, 0.5092, 0.4211, 0.2905, 0.4289, 0.2882, 0.4287, 0.3026, 0.4209, 0.304, 0.5505, 0.4965, 0.5536, 0.4835, 0.5566, 0.4854, 0.5549, 0.4993, 0.8585, 0.8717, 0.8061, 0.8818, 0.8565, 0.8518, 0.8565, 0.8518, 0.8061, 0.8818, 0.8524, 0.8332, 0.8524, 0.8332, 0.8061, 0.8818, 0.8464, 0.8164, 0.8464, 0.8164, 0.8061, 0.8818, 0.8389, 0.8021, 0.8389, 0.8021, 0.8061, 0.8818, 0.83, 0.7908, 0.83, 0.7908, 0.8061, 0.8818, 0.8201, 0.7831, 0.8201, 0.7831, 0.8061, 0.8818, 0.8096, 0.7791, 0.8096, 0.7791, 0.8061, 0.8818, 0.7989, 0.7791, 0.7989, 0.7791, 0.8061, 0.8818, 0.7884, 0.7831, 0.7884, 0.7831, 0.8061, 0.8818, 0.7785, 0.7908, 0.7785, 0.7908, 0.8061, 0.8818, 0.7696, 0.8021, 0.7696, 0.8021, 0.8061, 0.8818, 0.7621, 0.8164, 0.7621, 0.8164, 0.8061, 0.8818, 0.7561, 0.8332, 0.7561, 0.8332, 0.8061, 0.8818, 0.752, 0.8518, 0.752, 0.8518, 0.8061, 0.8818, 0.75, 0.8717, 0.75, 0.8717, 0.8061, 0.8818, 0.75, 0.8919, 0.75, 0.8919, 0.8061, 0.8818, 0.752, 0.9117, 0.752, 0.9117, 0.8061, 0.8818, 0.7561, 0.9304, 0.7561, 0.9304, 0.8061, 0.8818, 0.7621, 0.9472, 0.7621, 0.9472, 0.8061, 0.8818, 0.7696, 0.9615, 0.7696, 0.9615, 0.8061, 0.8818, 0.7785, 0.9728, 0.7785, 0.9728, 0.8061, 0.8818, 0.7884, 0.9805, 0.7884, 0.9805, 0.8061, 0.8818, 0.7989, 0.9844, 0.7989, 0.9844, 0.8061, 0.8818, 0.8096, 0.9844, 0.8096, 0.9844, 0.8061, 0.8818, 0.8201, 0.9805, 0.8201, 0.9805, 0.8061, 0.8818, 0.83, 0.9728, 0.83, 0.9728, 0.8061, 0.8818, 0.8389, 0.9615, 0.8389, 0.9615, 0.8061, 0.8818, 0.8464, 0.9472, 0.8464, 0.9472, 0.8061, 0.8818, 0.8524, 0.9304, 0.8524, 0.9304, 0.8061, 0.8818, 0.8565, 0.9117, 0.8565, 0.9117, 0.8061, 0.8818, 0.8585, 0.8919, 0.8585, 0.8919, 0.8061, 0.8818, 0.8585, 0.8717])
me_sphere.materials.append(mat_material_001)
me_sphere.update()

# ---- objects
ob_sphere = bpy.data.objects.new('Sphere', me_sphere)

# ---- transforms, parenting, visibility, modifiers, constraints
ob_sphere.location = (0.0, 0.0, 0.0)
_m = ob_sphere.modifiers.new('Subdivision', 'SUBSURF')
_m.subdivision_type = 'SIMPLE'
_m.render_levels = 0

# ---- collection membership
col_collection.objects.link(ob_sphere)

# ---- scene / render settings (as saved in the file)
scene.frame_start = 1; scene.frame_end = 250; scene.frame_set(1)
scene.render.engine = 'BLENDER_EEVEE_NEXT'
scene.cycles.sampling_pattern = 'TABULATED_SOBOL'
scene.cycles.use_light_tree = False
scene.view_settings.view_transform = 'Filmic'
bpy.context.view_layer.update()

# ---- added for rendering (the .blend has no active camera and no usable light): camera, sun
cam_auto = bpy.data.cameras.new('AutoCamera')
cam_auto.lens = 50.0
cam_auto.sensor_width = 36.0
cam_auto.clip_end = 1000.0
ob_auto_camera = bpy.data.objects.new('AutoCamera', cam_auto)
scene.collection.objects.link(ob_auto_camera)
ob_auto_camera.location = (3.02433, -3.62919, 2.40416)
ob_auto_camera.rotation_euler = (1.09748, -7.21219e-08, 0.694738)
scene.camera = ob_auto_camera
light_auto_sun = bpy.data.lights.new('AutoSun', 'SUN')
light_auto_sun.energy = 3.0
light_auto_sun.angle = 0.0523599
ob_auto_sun = bpy.data.objects.new('AutoSun', light_auto_sun)
scene.collection.objects.link(ob_auto_sun)
ob_auto_sun.rotation_euler = (0.872665, 0.174533, 0.523599)
bpy.context.view_layer.update()

